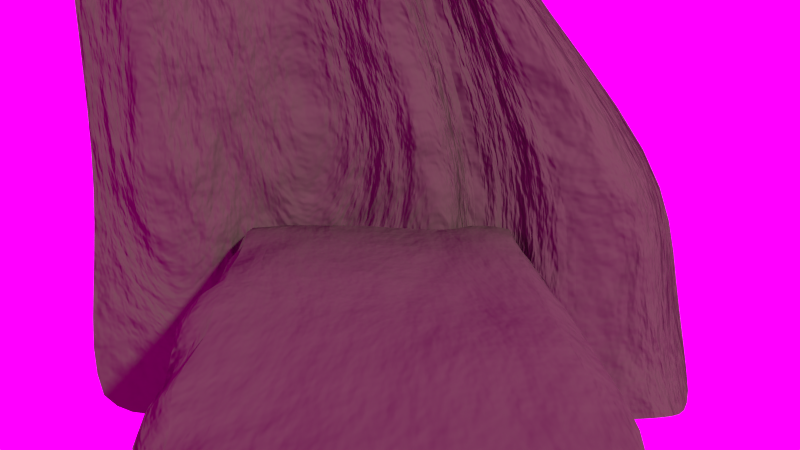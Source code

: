 # Source: aoe-Fels.blend  (saved by Blender 2.76.0; exported with 4.5.12 LTS)
import bpy
from mathutils import Matrix  # noqa: F401  (used for matrix-valued properties, if any)

bpy.ops.wm.read_factory_settings(use_empty=True)
scene = bpy.context.scene
scene.name = 'Scene'

# ---- collections
col_collection_1 = bpy.data.collections.new('Collection 1'); scene.collection.children.link(col_collection_1)

# ---- images (referenced by path relative to the original .blend; pixels are not part of the script)
import os
ASSET_DIR = os.environ.get("B2B_ASSET_DIR", "")  # directory of the original .blend (textures are referenced by path, not embedded)
HERE = os.path.dirname(os.path.abspath(__file__))  # packed textures are extracted next to this script under _unpacked/

def load_image(name, relpath, width, height, colorspace="sRGB"):
    """Load a texture the original file referenced (path relative to the .blend, or extracted next to this script)."""
    p = next((c for c in (os.path.join(HERE, relpath), os.path.join(ASSET_DIR, relpath)) if relpath and os.path.exists(c)), "")
    if p:
        img = bpy.data.images.load(p, check_existing=True)
        img.name = name
    else:  # same state as the original file: an image datablock whose file is absent (Cycles renders it pink)
        img = bpy.data.images.new(name, width, height)
        img.source = "FILE"
        img.filepath = "//" + (relpath or name)
    img.colorspace_settings.name = colorspace
    return img
img_jpg = load_image('JPG', 'morning03_high.jpg', 1024, 1024, 'sRGB')
img_exr = load_image('EXR', 'morning03_EXR.exr', 1024, 1024, 'Linear Rec.709')

# ---- materials (node trees are filled in below, after node groups)
mat_material = bpy.data.materials.new('Material')
mat_material.alpha_threshold = 0.0
mat_material.preview_render_type = 'FLAT'
mat_material.roughness = 0.5
mat_material.line_color = (0.0, 0.0, 0.0, 1.0)

# ---- node groups
ng_advanced_settings = bpy.data.node_groups.new('Advanced Settings', 'ShaderNodeTree')
_s = ng_advanced_settings.interface.new_socket(name='Color', in_out='OUTPUT', socket_type='NodeSocketColor')
_s.default_value = (0.0, 0.0, 0.0, 0.0)
_s = ng_advanced_settings.interface.new_socket(name='Top Hemi', in_out='INPUT', socket_type='NodeSocketColor')
_s = ng_advanced_settings.interface.new_socket(name='Bottom Hemi', in_out='INPUT', socket_type='NodeSocketColor')
_s = ng_advanced_settings.interface.new_socket(name='Hue', in_out='INPUT', socket_type='NodeSocketColor')
_s = ng_advanced_settings.interface.new_socket(name='BG Color', in_out='INPUT', socket_type='NodeSocketColor')
_s = ng_advanced_settings.interface.new_socket(name='Mirror Factor', in_out='INPUT', socket_type='NodeSocketFloat')
_s = ng_advanced_settings.interface.new_socket(name='Saturation', in_out='INPUT', socket_type='NodeSocketFloat')
_N = ng_advanced_settings.nodes; _L = ng_advanced_settings.links
n0 = _N.new('NodeGroupInput'); n0.name = 'Group Input'; n0.location = (-630, 195)
n1 = _N.new('ShaderNodeMix'); n1.name = 'Hue Multiply'; n1.location = (400, 200)
n1.data_type = 'RGBA'
n1.blend_type = 'MULTIPLY'
n1.inputs[0].default_value = 1.0
n2 = _N.new('ShaderNodeMath'); n2.name = 'Segment BG'; n2.location = (-400, 200)
n2.operation = 'LESS_THAN'
n2.inputs[1].default_value = 0.01
n3 = _N.new('ShaderNodeHueSaturation'); n3.name = 'Saturation'; n3.location = (600, 200)
n4 = _N.new('ShaderNodeMath'); n4.name = 'Segment BG-2'; n4.location = (200, 0)
n4.operation = 'LESS_THAN'
n4.inputs[1].default_value = 0.01
n5 = _N.new('ShaderNodeMix'); n5.name = 'BG to Mirror Mix'; n5.location = (0, 200)
n5.data_type = 'RGBA'
n6 = _N.new('NodeGroupOutput'); n6.name = 'Group Output'; n6.location = (800, 200)
n7 = _N.new('ShaderNodeMix'); n7.name = 'BG Color Add'; n7.location = (-200, 200)
n7.data_type = 'RGBA'
n7.blend_type = 'ADD'
n8 = _N.new('ShaderNodeMix'); n8.name = 'BG Color Add-2'; n8.location = (200, 200)
n8.data_type = 'RGBA'
n8.blend_type = 'ADD'
n9 = _N.new('ShaderNodeMix'); n9.name = 'Mirror Sky'; n9.location = (-400, 400)
n9.data_type = 'RGBA'
n9.blend_type = 'ADD'
_L.new(n0.outputs[0], n9.inputs[6])
_L.new(n0.outputs[1], n9.inputs[7])
_L.new(n0.outputs[0], n2.inputs[0])
_L.new(n2.outputs[0], n9.inputs[0])
_L.new(n2.outputs[0], n7.inputs[0])
_L.new(n0.outputs[0], n7.inputs[6])
_L.new(n0.outputs[3], n7.inputs[7])
_L.new(n0.outputs[4], n5.inputs[0])
_L.new(n7.outputs[2], n5.inputs[6])
_L.new(n9.outputs[2], n5.inputs[7])
_L.new(n5.outputs[2], n4.inputs[0])
_L.new(n4.outputs[0], n8.inputs[0])
_L.new(n5.outputs[2], n8.inputs[6])
_L.new(n0.outputs[3], n8.inputs[7])
_L.new(n8.outputs[2], n1.inputs[6])
_L.new(n0.outputs[2], n1.inputs[7])
_L.new(n0.outputs[5], n3.inputs[1])
_L.new(n1.outputs[2], n3.inputs[4])
_L.new(n3.outputs[0], n6.inputs[0])
n6.is_active_output = True
ng_rotate_z = bpy.data.node_groups.new('Rotate Z', 'ShaderNodeTree')
_s = ng_rotate_z.interface.new_socket(name='Vector', in_out='OUTPUT', socket_type='NodeSocketVector')
_s.min_value = 0.0
_s.max_value = 0.0
_s = ng_rotate_z.interface.new_socket(name='Vector', in_out='INPUT', socket_type='NodeSocketVector')
_s = ng_rotate_z.interface.new_socket(name='Angle', in_out='INPUT', socket_type='NodeSocketFloat')
_N = ng_rotate_z.nodes; _L = ng_rotate_z.links
n0 = _N.new('NodeGroupInput'); n0.name = 'Group Input'; n0.location = (-630, 195)
n1 = _N.new('ShaderNodeCombineXYZ'); n1.name = 'Combine XYZ'; n1.location = (350, 280)
n2 = _N.new('ShaderNodeMath'); n2.name = 'Multiply 1'; n2.location = (0, 130)
n2.hide = True
n2.operation = 'MULTIPLY'
n3 = _N.new('ShaderNodeMath'); n3.name = 'Multiply 2'; n3.location = (0, 50)
n3.hide = True
n3.operation = 'MULTIPLY'
n4 = _N.new('ShaderNodeMath'); n4.name = 'Multiply 4'; n4.location = (0, -110)
n4.hide = True
n4.operation = 'MULTIPLY'
n5 = _N.new('ShaderNodeMath'); n5.name = 'Sine'; n5.location = (-390, 60)
n5.hide = True
n5.operation = 'SINE'
n6 = _N.new('ShaderNodeMath'); n6.name = 'Multiply 3'; n6.location = (0, -30)
n6.hide = True
n6.operation = 'MULTIPLY'
n7 = _N.new('ShaderNodeMath'); n7.name = 'Add'; n7.location = (160, -70)
n7.hide = True
n8 = _N.new('ShaderNodeMath'); n8.name = 'Subtract'; n8.location = (160, 90)
n8.hide = True
n8.operation = 'SUBTRACT'
n9 = _N.new('NodeGroupOutput'); n9.name = 'Group Output'; n9.location = (580, 275)
n10 = _N.new('ShaderNodeSeparateXYZ'); n10.name = 'Separate XYZ'; n10.location = (-390, 260)
n11 = _N.new('ShaderNodeMath'); n11.name = 'Cosine'; n11.location = (-390, -70)
n11.hide = True
n11.operation = 'COSINE'
_L.new(n0.outputs[0], n10.inputs[0])
_L.new(n0.outputs[1], n5.inputs[0])
_L.new(n0.outputs[1], n11.inputs[0])
_L.new(n11.outputs[0], n2.inputs[0])
_L.new(n10.outputs[0], n2.inputs[1])
_L.new(n5.outputs[0], n3.inputs[0])
_L.new(n10.outputs[1], n3.inputs[1])
_L.new(n2.outputs[0], n8.inputs[0])
_L.new(n3.outputs[0], n8.inputs[1])
_L.new(n8.outputs[0], n1.inputs[0])
_L.new(n5.outputs[0], n6.inputs[0])
_L.new(n10.outputs[0], n6.inputs[1])
_L.new(n11.outputs[0], n4.inputs[0])
_L.new(n10.outputs[1], n4.inputs[1])
_L.new(n6.outputs[0], n7.inputs[0])
_L.new(n4.outputs[0], n7.inputs[1])
_L.new(n7.outputs[0], n1.inputs[1])
_L.new(n10.outputs[2], n1.inputs[2])
_L.new(n1.outputs[0], n9.inputs[0])
n9.is_active_output = True
ng_pro_lighting__skies_001 = bpy.data.node_groups.new('Pro Lighting: Skies.001', 'ShaderNodeTree')
_s = ng_pro_lighting__skies_001.interface.new_socket(name='Shader', in_out='OUTPUT', socket_type='NodeSocketShader')
_s = ng_pro_lighting__skies_001.interface.new_socket(name='Rotation', in_out='INPUT', socket_type='NodeSocketFloat')
_s.subtype = 'ANGLE'
_s = ng_pro_lighting__skies_001.interface.new_socket(name='Sun', in_out='INPUT', socket_type='NodeSocketFloat')
_s = ng_pro_lighting__skies_001.interface.new_socket(name='Sky', in_out='INPUT', socket_type='NodeSocketFloat')
_s = ng_pro_lighting__skies_001.interface.new_socket(name='Cam Hue', in_out='INPUT', socket_type='NodeSocketColor')
_s = ng_pro_lighting__skies_001.interface.new_socket(name='Cam Saturation', in_out='INPUT', socket_type='NodeSocketFloat')
_s = ng_pro_lighting__skies_001.interface.new_socket(name='Light Hue', in_out='INPUT', socket_type='NodeSocketColor')
_s = ng_pro_lighting__skies_001.interface.new_socket(name='Light Saturation', in_out='INPUT', socket_type='NodeSocketFloat')
_s = ng_pro_lighting__skies_001.interface.new_socket(name='Mirror Sky', in_out='INPUT', socket_type='NodeSocketFloat')
_s = ng_pro_lighting__skies_001.interface.new_socket(name='Background Color', in_out='INPUT', socket_type='NodeSocketColor')
_N = ng_pro_lighting__skies_001.nodes; _L = ng_pro_lighting__skies_001.links
n0 = _N.new('NodeGroupInput'); n0.name = 'Group Input'; n0.location = (-1500, -200)
n1 = _N.new('ShaderNodeTexEnvironment'); n1.name = 'Environment Texture 1-bottom'; n1.location = (-630, 100)
n1.width = 140
n1.image = img_jpg
n2 = _N.new('ShaderNodeMapping'); n2.name = 'Horizon Mapping'; n2.location = (-1020, 350)
n3 = _N.new('ShaderNodeBackground'); n3.name = 'Background 1'; n3.location = (280, 100)
n4 = _N.new('ShaderNodeTexEnvironment'); n4.name = 'Environment Texture 1-top'; n4.location = (-630, 350)
n4.width = 140
n4.image = img_jpg
n5 = _N.new('ShaderNodeGroup'); n5.name = 'Advanced Settings-cam'; n5.location = (-430, 250)
n5.node_tree = ng_advanced_settings
n6 = _N.new('ShaderNodeTexEnvironment'); n6.name = 'Environment Texture 2-bottom'; n6.location = (-630, -400)
n6.width = 140
n6.image = img_exr
n7 = _N.new('ShaderNodeMapping'); n7.name = 'Mirror Mapping'; n7.location = (-1020, 0)
n7.inputs[2].default_value = (0.0, 0.0, 3.142)
n7.inputs[3].default_value = (-1.0, -1.0, -1.0)
n8 = _N.new('ShaderNodeLightPath'); n8.name = 'Light Path'; n8.location = (280, 400)
n9 = _N.new('ShaderNodeBackground'); n9.name = 'Background 2'; n9.location = (280, -150)
n10 = _N.new('ShaderNodeMath'); n10.name = 'Add'; n10.location = (50, -290)
n11 = _N.new('ShaderNodeMath'); n11.name = 'Multiply'; n11.location = (-190, -290)
n11.operation = 'MULTIPLY'
n12 = _N.new('ShaderNodeGroup'); n12.name = 'Advanced Settings-light'; n12.location = (-430, -250)
n12.node_tree = ng_advanced_settings
n13 = _N.new('ShaderNodeMixShader'); n13.name = 'Mix'; n13.location = (520, 0)
n14 = _N.new('ShaderNodeTexEnvironment'); n14.name = 'Environment Texture 2-top'; n14.location = (-630, -150)
n14.width = 140
n14.image = img_exr
n15 = _N.new('ShaderNodeTexCoord'); n15.name = 'Texture Coordinate'; n15.location = (-1500, 100)
n16 = _N.new('ShaderNodeGroup'); n16.name = 'Rotate Z'; n16.location = (-1260, 0)
n16.node_tree = ng_rotate_z
n17 = _N.new('NodeGroupOutput'); n17.name = 'Group Output'; n17.location = (760, 0)
_L.new(n0.outputs[0], n16.inputs[1])
_L.new(n0.outputs[1], n11.inputs[1])
_L.new(n0.outputs[2], n10.inputs[1])
_L.new(n15.outputs[0], n16.inputs[0])
_L.new(n16.outputs[0], n2.inputs[0])
_L.new(n16.outputs[0], n7.inputs[0])
_L.new(n2.outputs[0], n4.inputs[0])
_L.new(n2.outputs[0], n14.inputs[0])
_L.new(n7.outputs[0], n1.inputs[0])
_L.new(n7.outputs[0], n6.inputs[0])
_L.new(n4.outputs[0], n5.inputs[0])
_L.new(n1.outputs[0], n5.inputs[1])
_L.new(n0.outputs[3], n5.inputs[2])
_L.new(n0.outputs[8], n5.inputs[3])
_L.new(n0.outputs[7], n5.inputs[4])
_L.new(n0.outputs[4], n5.inputs[5])
_L.new(n14.outputs[0], n12.inputs[0])
_L.new(n6.outputs[0], n12.inputs[1])
_L.new(n0.outputs[5], n12.inputs[2])
_L.new(n0.outputs[8], n12.inputs[3])
_L.new(n0.outputs[7], n12.inputs[4])
_L.new(n0.outputs[6], n12.inputs[5])
_L.new(n5.outputs[0], n3.inputs[0])
_L.new(n12.outputs[0], n9.inputs[0])
_L.new(n12.outputs[0], n11.inputs[0])
_L.new(n11.outputs[0], n10.inputs[0])
_L.new(n10.outputs[0], n3.inputs[1])
_L.new(n10.outputs[0], n9.inputs[1])
_L.new(n8.outputs[0], n13.inputs[0])
_L.new(n3.outputs[0], n13.inputs[2])
_L.new(n9.outputs[0], n13.inputs[1])
_L.new(n13.outputs[0], n17.inputs[0])
n17.is_active_output = True

# ---- material node trees
mat_material.use_nodes = True; mat_material.node_tree.nodes.clear()

# ---- world
world_world = bpy.data.worlds.new('World'); scene.world = world_world
world_world.use_nodes = True; world_world.node_tree.nodes.clear()
_N = world_world.node_tree.nodes; _L = world_world.node_tree.links
n0 = _N.new('ShaderNodeOutputWorld'); n0.name = 'World Output'; n0.location = (300, 300)
n1 = _N.new('ShaderNodeEmission'); n1.name = 'Emission'; n1.location = (10, 300)
n1.inputs[0].default_value = (0.7357, 0.6598, 0.4604, 1.0)
n1.inputs[1].default_value = 4.7
n2 = _N.new('ShaderNodeEmission'); n2.name = 'Emission.001'; n2.location = (110, 200)
n2.inputs[1].default_value = 0.8
n3 = _N.new('ShaderNodeGroup'); n3.name = 'Pro Lighting: Skies.001'; n3.location = (10, 100)
n3.node_tree = ng_pro_lighting__skies_001
n3.inputs[0].default_value = 1.009
n3.inputs[1].default_value = 3.0
n3.inputs[2].default_value = 1.0
n3.inputs[3].default_value = (1.0, 1.0, 1.0, 1.0)
n3.inputs[4].default_value = 1.0
n3.inputs[5].default_value = (1.0, 1.0, 1.0, 1.0)
n3.inputs[6].default_value = 1.0
n3.inputs[7].default_value = 0.2283
n3.inputs[8].default_value = (0.0, 0.0, 0.0, 1.0)
_L.new(n3.outputs[0], n0.inputs[0])
n0.is_active_output = True
world_world.color = (0.05088, 0.05088, 0.05088)
world_world.use_sun_shadow = False
world_world.sun_shadow_jitter_overblur = 0.0
world_world.cycles.sampling_method = 'MANUAL'
world_world.cycles.sample_map_resolution = 2048
world_world.cycles.homogeneous_volume = True

# ---- cameras
cam_camera = bpy.data.cameras.new('Camera')
cam_camera.clip_end = 100.0
cam_camera.lens = 35.0
cam_camera.sensor_width = 32.0
cam_camera.sensor_height = 18.0
cam_camera.display_size = 2.0
cam_camera.dof.focus_distance = 0.0

# ---- meshes
me_cube_001 = bpy.data.meshes.new('Cube.001')
me_cube_001.from_pydata([(-3.897, 0.6012, -1.659), (-2.727, 0.7191, 1.89), (-3.852, 2.774, -1.474), (-2.856, 2.705, 1.615), (3.043, -0.08222, -1.812), (1.575, 0.4141, 1.878), (2.504, 2.464, -1.283), (1.438, 2.572, 1.481), (-4.02, 0.5867, 0.1302), (-2.877, 2.043, 1.811), (-3.397, 2.953, 0.4583), (-3.83, 1.756, -1.51), (-0.576, 2.901, 1.895), (2.038, 2.543, 0.2179), (-1.243, 3.088, -1.157), (1.612, 1.994, 1.749), (2.572, -0.06329, 0.07041), (3.115, 1.622, -1.614), (-0.6674, 1.296, 2.19), (-0.7138, 0.6238, -1.771), (-0.6305, 2.289, 2.408), (-0.7712, 0.1268, 0.03826), (2.164, 1.722, 0.18), (-1.362, 3.09, 0.5731), (-3.8, 1.81, 0.3528), (-3.551, 0.5917, 1.315), (-2.833, 2.352, 1.692), (-3.705, 2.919, -0.47), (-3.831, 1.223, -1.623), (0.7432, 2.729, 1.733), (2.461, 2.465, -0.6747), (-2.555, 3.077, -1.275), (1.42, 0.902, 2.051), (3.119, -0.06736, -0.8547), (2.859, 2.107, -1.431), (-1.955, 1.004, 2.168), (1.263, 0.8925, -1.594), (-4.125, 0.5635, -0.6401), (-2.757, 1.103, 1.911), (-3.224, 2.887, 1.115), (-3.86, 2.278, -1.472), (-2.004, 2.728, 1.848), (1.672, 2.631, 0.9808), (1.065, 2.64, -1.403), (1.672, 2.343, 1.65), (2.049, 0.2516, 0.7203), (3.115, 1.126, -1.683), (0.5309, 0.9652, 1.961), (-2.328, 0.6063, -2.034), (-2.006, 2.158, 2.28), (0.6558, 2.201, 2.173), (-0.6525, 1.55, 2.322), (-0.5551, 2.48, 2.403), (-2.386, 1.824, -1.624), (-0.6744, 1.012, -1.684), (-0.7833, -0.1051, -1.134), (-0.641, 0.1986, 0.9614), (1.109, 0.734, 0.4059), (-2.332, 0.2629, 0.09623), (2.557, 1.636, -0.709), (1.691, 1.845, 1.124), (2.56, 2.164, 0.187), (2.737, 1.178, 0.1821), (-1.302, 3.214, -0.3199), (-1.171, 3.197, 1.342), (-2.391, 3.254, 0.6603), (0.85, 2.771, 0.2872), (-3.971, 1.828, -0.5341), (-3.746, 1.828, 1.048), (-3.823, 1.073, 0.2234), (-3.718, 2.381, 0.354), (-3.481, 2.296, 1.079), (-3.754, 1.422, 1.035), (-4.195, 1.177, -0.6912), (0.7841, 2.914, 1.129), (-2.182, 3.061, 1.327), (-2.663, 3.258, -0.2102), (2.085, 1.496, 1.0), (2.093, 2.313, 1.006), (2.9, 2.069, -0.7139), (-1.947, 0.6758, 1.242), (0.5957, 1.123, 1.211), (1.646, 0.6278, -0.6048), (-2.622, 2.647, -1.277), (-2.258, 1.109, -1.954), (1.198, 1.149, -1.853), (0.9311, 2.405, 2.151), (0.5336, 1.331, 2.177), (-1.945, 1.25, 2.274), (-2.073, 2.425, 2.182), (1.204, 2.183, -1.558), (-2.463, 0.3926, -1.206), (3.098, 1.097, -0.7252), (-3.897, 2.347, -0.5215), (-1.677, 3.129, 1.334), (0.7934, 2.303, 2.162), (2.14, 2.079, 1.065), (-0.02264, 0.3753, 1.004), (1.9, 1.92, 1.437), (0.9766, 1.117, 2.114), (-3.045, 1.166, -1.789), (-0.7773, 0.01084, -0.5478), (-1.647, 2.635, -1.315), (-1.318, 2.224, 2.344), (1.752, 1.199, 1.526), (0.361, 1.609, -1.705), (-3.139, 0.6554, 1.603), (-3.203, 2.926, -1.375), (-0.622, 1.288, -1.707), (-1.314, 2.453, 2.293), (0.1689, 0.1451, 0.1399), (0.2658, 2.403, -1.456), (2.114, 1.943, 0.1835), (-2.906, 0.2627, 0.06652), (-1.877, 3.172, 0.6167), (2.26, 0.5575, 0.1263), (-3.811, 1.441, 0.2881), (-3.113, 0.6038, -1.846), (1.053, 0.6897, 1.92), (-2.341, 0.8615, 2.029), (2.153, 0.01969, -1.814), (1.134, 2.098, 1.961), (-2.287, 3.158, 0.9934), (1.784, 2.552, -1.343), (2.326, 2.239, 0.5964), (1.642, 2.169, 1.7), (0.8524, 0.9283, 0.8087), (-3.108, 1.79, -1.567), (-0.06825, 1.131, 2.075), (-1.466, 1.06, -1.819), (-2.442, 2.101, 2.045), (2.203, 1.638, -1.647), (-1.478, 1.694, -1.677), (-0.7486, 0.3594, -1.424), (-0.7061, 0.1627, 0.4998), (1.84, -0.05008, 0.1271), (-1.552, -0.0673, -0.008294), (2.588, 1.629, -1.161), (1.927, 1.783, 0.6519), (2.698, 1.45, 0.1811), (-1.266, 3.144, 0.9578), (-2.808, 3.045, 0.5452), (-0.2559, 2.93, 0.4301), (-3.9, 1.792, -1.022), (-3.773, 1.819, 0.7002), (-3.652, 0.8297, 0.1768), (-3.759, 2.095, 0.3534), (-3.614, 2.062, 1.063), (-3.653, 1.007, 1.175), (-4.009, 1.125, -0.2339), (-2.344, 2.658, 1.718), (2.136, 1.671, 1.062), (1.882, 2.328, 1.328), (2.73, 2.117, -0.2634), (-1.951, 0.8399, 1.705), (1.812, 0.3329, 1.299), (0.5633, 1.429, 1.697), (-3.856, 2.526, -1.473), (-2.322, 1.467, -1.789), (1.231, 0.6352, -1.835), (0.2618, 1.08, -1.769), (1.497, 0.6581, 1.964), (0.5947, 1.766, 2.175), (-1.623, 0.295, -1.126), (-3.294, 0.316, -0.9697), (3.076, 1.366, -0.7171), (2.714, 0.5149, -0.7899), (-0.194, 2.994, -0.4526), (1.687, 2.62, -0.6301), (1.516, 1.448, 1.9), (-3.83, 1.489, -1.567), (-4.013, 1.2, -1.157), (-4.125, 0.5751, -0.255), (1.323, 0.3017, 0.8548), (3.079, 0.5219, -1.747), (2.987, 1.865, -1.523), (3.115, 1.374, -1.648), (-2.609, 3.167, -0.7426), (-3.845, 2.017, -1.491), (-3.599, 2.338, 0.7165), (-3.885, 1.819, -0.09066), (-1.332, 3.152, 0.1266), (2.411, 1.337, 0.5913), (2.36, 1.679, -0.2645), (-2.139, 0.3073, 0.6222), (-1.311, 1.15, 2.179), (0.2747, 0.3727, -1.794), (2.382, -0.1052, -0.8408), (-3.098, 3.029, -0.3542), (-2.617, 2.916, 1.207), (-4.16, 0.8701, -0.6657), (-3.733, 0.5892, 0.7227), (-4.011, 0.5824, -1.149), (-1.899, 3.083, -1.216), (2.311, 0.09414, 0.3954), (2.157, 1.137, -1.768), (-2.351, 1.177, 2.093), (-2.453, 2.389, 1.937), (-2.396, 0.3374, -1.667), (3.107, 1.112, -1.204), (-3.879, 2.313, -0.9969), (-3.715, 2.574, -0.5098), (-3.241, 2.463, -1.375), (0.4315, -0.02398, -0.9515), (2.977, 1.852, -0.7114), (-0.6542, 0.6472, 1.547), (3.081, -0.07479, -1.333), (-4.083, 1.502, -0.6127), (-3.864, 2.905, -0.9579), (-2.397, 0.3278, -0.5548), (2.067, 0.8738, 0.8603), (-2.749, 0.6338, 1.278), (1.301, 2.374, 1.901), (-1.294, 0.3371, 1.073), (-3.789, 1.247, 0.6293), (1.967, 0.7157, 0.4933), (0.3531, 0.1744, -1.373), (2.297, 1.898, -0.264), (2.982, 1.859, -1.117), (-3.686, 2.079, 0.7084), (-3.652, 0.9182, 0.676), (-3.151, 2.978, -0.8644), (2.417, 1.56, 0.6216), (-1.929, 3.204, 0.1758), (-1.423, 0.1349, 0.5322), (1.188, 0.4957, 1.387), (2.7, 0.5184, -1.269), (2.155, 0.5785, -1.791), (0.2682, 0.7265, -1.781), (-1.472, 1.377, -1.748), (1.218, 2.236, 1.931), (-3.957, 1.496, -1.09), (1.891, 2.124, 1.382), (0.07314, 0.2602, 0.572), (1.055, 1.607, 2.037), (1.826, 1.559, 1.481), (-2.827, 0.4483, 0.6725), (-1.587, -0.09286, -0.6269), (2.375, 2.011, 0.6242), (-3.906, 0.8499, -0.2444), (-1.777, 3.151, 0.9756), (-3.175, 2.126, -1.471), (-3.947, 1.472, -0.1623), (3.095, 1.37, -1.183), (-3.1, 0.2894, -0.4516), (-1.572, 0.3484, -1.545), (-1.302, 0.6435, 1.597), (-0.04545, 0.7529, 1.54), (1.782, 0.766, 1.412), (-3.203, 0.4599, -1.408), (-3.786, 2.55, -0.9916), (-2.545, 0.7476, 1.654)], [], [(10, 141, 65, 76, 188, 27), (251, 211, 80, 154), (250, 208, 2, 157), (249, 192, 0, 117), (17, 131, 195, 85, 90, 34, 175), (14, 43, 90, 111, 105, 132, 229, 158, 53, 127, 241, 202, 83, 102, 193), (247, 205, 56, 97), (123, 6, 34, 90, 43), (16, 33, 166, 115, 215, 194), (124, 238, 138, 22, 112, 61), (243, 176, 17, 137), (7, 29, 86, 212, 44), (242, 207, 73, 149), (86, 52, 20, 51, 87, 162, 50, 95), (9, 130, 197, 26), (120, 187, 82, 36), (107, 31, 83, 202, 40, 157, 2), (240, 140, 23, 114), (239, 145, 69, 149), (20, 52, 109, 103), (63, 14, 193, 31, 177, 76), (237, 209, 91, 163), (130, 49, 89, 197), (101, 55, 203, 110, 233, 134, 21), (73, 171, 192, 37, 190), (42, 7, 44, 152, 78), (4, 120, 227, 159, 85, 195, 46, 174), (206, 33, 187, 120, 4), (235, 104, 77, 151), (105, 111, 90, 85, 160), (234, 121, 50, 162), (6, 30, 79, 34), (100, 127, 53, 158, 84), (232, 98, 60, 96), (231, 143, 11, 170), (103, 109, 89, 49), (230, 212, 86, 95), (132, 105, 160, 228, 186, 19, 54, 108, 229), (228, 160, 85, 159), (10, 27, 201, 93, 70), (226, 206, 4, 174), (225, 118, 47, 156), (32, 161, 248, 104, 235, 169), (43, 14, 63, 167, 168, 123), (119, 35, 88, 196), (198, 48, 19, 133, 245), (222, 151, 77, 182), (221, 188, 76, 177), (183, 59, 204, 79, 153, 217), (142, 66, 13, 30, 6, 123, 168, 167), (220, 145, 8, 191), (12, 64, 94, 75, 41), (115, 166, 92, 62), (219, 147, 71, 179), (118, 99, 87, 47), (218, 137, 17, 175), (216, 133, 19, 186), (31, 193, 102, 83), (135, 173, 81, 126, 57), (82, 203, 216, 186, 36), (135, 57, 82, 187), (182, 215, 115, 62), (77, 210, 215, 182), (210, 45, 194, 215), (203, 55, 133, 216), (112, 217, 153, 61), (22, 183, 217, 112), (125, 15, 98, 232, 152, 44), (204, 59, 137, 218), (146, 219, 179, 70), (24, 144, 219, 146), (144, 68, 147, 219), (93, 200, 143, 67), (148, 220, 191, 25), (72, 214, 220, 148), (214, 69, 145, 220), (153, 79, 30, 13, 42, 78, 124, 61), (107, 221, 177, 31), (2, 208, 221, 107), (208, 27, 188, 221), (139, 222, 182, 62), (139, 165, 243, 137, 59, 183, 22, 138, 60, 151, 222), (12, 29, 74, 64), (156, 247, 97, 233, 126, 81), (104, 248, 155, 45, 210, 77), (136, 224, 184, 58), (21, 134, 224, 136), (134, 56, 213, 224), (39, 10, 70, 179, 71), (173, 225, 156, 81), (45, 155, 225, 173), (155, 5, 118, 225), (161, 32, 99, 118, 5), (224, 213, 246, 154, 80, 184), (29, 12, 52, 86), (199, 226, 174, 46), (92, 166, 226, 199), (166, 33, 206, 226), (16, 135, 187, 33), (120, 36, 159, 227), (186, 228, 159, 36), (100, 84, 48, 117, 0, 28), (129, 229, 108, 54), (84, 158, 229, 129), (171, 28, 0, 192), (121, 230, 95, 50), (15, 125, 230, 121), (125, 44, 212, 230), (113, 244, 164, 91, 209, 58), (171, 231, 170, 28), (73, 207, 231, 171), (207, 67, 143, 231), (152, 232, 96, 78), (9, 68, 72, 106, 1, 38), (26, 3, 39, 71), (126, 233, 110, 57), (8, 172, 244, 113, 236, 191), (97, 56, 134, 233), (99, 234, 162, 87), (32, 169, 234, 99), (169, 15, 121, 234), (141, 189, 75, 122, 65), (1, 119, 196, 38), (98, 235, 151, 60), (15, 169, 235, 98), (79, 204, 218, 175, 34), (184, 236, 113, 58), (80, 211, 236, 184), (211, 25, 191, 236), (150, 197, 89, 41, 75, 189, 39, 3), (110, 203, 82, 57), (26, 71, 147, 68, 9), (7, 42, 74, 29), (199, 46, 176, 243, 165, 92), (42, 13, 66, 74), (101, 237, 163, 55), (21, 136, 237, 101), (136, 58, 209, 237), (20, 103, 49, 88, 51), (78, 96, 238, 124), (96, 60, 138, 238), (25, 106, 72, 148), (190, 239, 149, 73), (37, 172, 239, 190), (172, 8, 145, 239), (150, 3, 26, 197), (122, 240, 114, 65), (75, 94, 240, 122), (94, 64, 140, 240), (131, 17, 176, 46, 195), (194, 45, 173, 135, 16), (10, 39, 189, 141), (11, 178, 241, 127), (178, 40, 202, 241), (116, 242, 149, 69), (24, 180, 242, 116), (200, 40, 178, 11, 143), (140, 64, 74, 66, 142, 23), (128, 18, 185, 246, 205, 247), (88, 35, 185, 18, 128, 47, 87, 51), (172, 37, 164, 244), (163, 245, 133, 55), (91, 198, 245, 163), (205, 246, 213, 56), (114, 223, 181, 63, 76, 65), (185, 35, 154, 246), (23, 142, 167, 63, 181, 223, 114), (47, 128, 247, 156), (161, 5, 155, 248), (93, 67, 207, 242, 180, 24, 146, 70), (198, 249, 117, 48), (91, 164, 249, 198), (164, 37, 192, 249), (200, 250, 157, 40), (93, 201, 250, 200), (201, 27, 208, 250), (119, 251, 154, 35), (1, 106, 251, 119), (106, 25, 211, 251), (49, 130, 9, 38, 196, 88), (68, 144, 24, 116, 69, 214, 72), (19, 48, 84, 129, 54), (139, 62, 92, 165), (170, 11, 127, 100, 28), (12, 41, 89, 109, 52)])
me_cube_001.polygons.foreach_set('use_smooth', [True] * 185)
me_cube_001.materials.append(mat_material)
me_cube_001.use_remesh_preserve_volume = False
me_cube_001.use_remesh_preserve_attributes = False
me_cube_001.use_mirror_vertex_groups = False
me_cube_001.update()
me_plane = bpy.data.meshes.new('Plane')
me_plane.from_pydata([(-1.0, -1.0, 0.0), (1.0, -1.0, 0.0), (-0.8278, 1.0, 0.0), (0.5732, 1.0, 0.0), (-0.8397, 0.0, 0.0), (0.8928, 0.0, 0.0), (0.583, 0.7534, 0.0), (-0.8698, 0.7534, 0.0), (-0.9115, -0.4477, 0.0), (0.8344, -0.4477, 0.0), (1.989, -1.027, 0.01697), (0.8609, 0.9734, 0.01697), (1.757, -0.02662, 0.01697), (0.9071, 0.7268, 0.01697), (1.823, -0.4743, 0.01697), (0.8696, -1.0, 0.0), (0.5729, -1.0, 0.0), (0.7707, -1.0, 0.0), (0.6718, -1.0, 0.0), (0.3012, 1.0, 0.0), (0.5732, 1.0, 0.0), (0.3919, 1.0, 0.0), (0.4826, 1.0, 0.0), (0.8182, -0.004315, 0.1184), (0.6043, -0.004772, 0.1309), (0.7627, -0.00593, 0.1627), (0.6844, -0.006097, 0.1673), (0.2546, 0.7494, 0.1113), (0.4668, 0.7487, 0.1305), (0.3267, 0.7476, 0.1591), (0.4043, 0.7474, 0.1661), (0.5829, -0.4562, 0.2319), (0.7848, -0.4537, 0.1641), (0.6692, -0.4567, 0.2464), (0.7431, -0.4558, 0.2216), (-0.599, 1.0, 0.0), (-0.4155, 1.0, 1.397e-08), (-0.5378, 1.0, 4.657e-09), (-0.4766, 1.0, 9.313e-09), (-0.403, -1.0, 0.0), (-0.5975, -1.0, 1.013e-08), (-0.4678, -1.0, 3.376e-09), (-0.5327, -1.0, 6.752e-09), (-0.4979, -0.006279, 0.1723), (-0.6622, -0.005412, 0.1485), (-0.5528, -0.006678, 0.1832), (-0.6129, -0.006361, 0.1745), (-0.6655, 0.7479, 0.1527), (-0.5036, 0.7476, 0.1611), (-0.6153, 0.7471, 0.1751), (-0.556, 0.7469, 0.1782), (-0.641, -0.4509, 0.08678), (-0.4532, -0.4512, 0.09625), (-0.5819, -0.4513, 0.09892), (-0.5132, -0.4514, 0.1024), (1.847, -0.9946, 0.261), (1.318, -0.9845, 0.2903), (1.613, -0.988, 0.305), (1.444, -0.9843, 0.3157), (0.7054, 0.9217, 0.2436), (0.8266, 0.9139, 0.2474), (0.7428, 0.9081, 0.2831), (0.7872, 0.9052, 0.2845), (1.739, -0.08609, 0.2474), (1.201, -0.08552, 0.2659), (1.505, -0.09572, 0.2875), (1.332, -0.09551, 0.2942), (0.763, 0.6728, 0.2506), (0.8978, 0.6673, 0.2474), (0.8072, 0.6604, 0.2866), (0.8566, 0.6584, 0.2854), (1.142, -0.5332, 0.2659), (1.681, -0.5338, 0.2474), (1.274, -0.5432, 0.2942), (1.446, -0.5434, 0.2875), (0.1928, -1.0, 0.0), (-0.1956, -1.0, 0.0), (-0.001406, -1.0, 0.0), (-0.1912, 1.0, 6.43e-09), (0.176, 1.0, -7.916e-09), (-0.00759, 1.0, -7.432e-10), (0.3846, 0.001149, -0.03154), (0.05089, 0.002323, -0.06373), (0.2246, 0.00317, -0.08698), (-0.161, 0.7549, -0.04148), (0.1387, 0.7538, -0.009031), (-0.002448, 0.7561, -0.07387), (-0.1913, -0.4492, 0.04064), (0.1791, -0.4503, 0.07126), (-0.003572, -0.4489, 0.03277)], [], [(43, 82, 84, 48), (75, 16, 31, 88), (4, 44, 47, 7), (52, 87, 82, 43), (81, 24, 27, 85), (88, 31, 24, 81), (23, 5, 6, 28), (28, 6, 3, 20), (32, 9, 5, 23), (48, 84, 78, 36), (8, 51, 44, 4), (85, 27, 19, 79), (0, 40, 51, 8), (72, 55, 10, 14), (68, 63, 12, 13), (63, 72, 14, 12), (5, 9, 71, 64), (3, 6, 67, 59), (60, 68, 13, 11), (6, 5, 64, 67), (32, 23, 25, 34), (34, 25, 26, 33), (33, 26, 24, 31), (28, 20, 22, 30), (30, 22, 21, 29), (29, 21, 19, 27), (23, 28, 30, 25), (25, 30, 29, 26), (26, 29, 27, 24), (15, 32, 34, 17), (17, 34, 33, 18), (18, 33, 31, 16), (15, 1, 9, 32), (52, 43, 45, 54), (54, 45, 46, 53), (53, 46, 44, 51), (48, 36, 38, 50), (50, 38, 37, 49), (49, 37, 35, 47), (43, 48, 50, 45), (45, 50, 49, 46), (46, 49, 47, 44), (39, 52, 54, 41), (41, 54, 53, 42), (42, 53, 51, 40), (7, 47, 35, 2), (68, 60, 62, 70), (70, 62, 61, 69), (69, 61, 59, 67), (72, 63, 65, 74), (74, 65, 66, 73), (73, 66, 64, 71), (63, 68, 70, 65), (65, 70, 69, 66), (66, 69, 67, 64), (55, 72, 74, 57), (57, 74, 73, 58), (58, 73, 71, 56), (9, 1, 56, 71), (85, 79, 80, 86), (86, 80, 78, 84), (88, 81, 83, 89), (89, 83, 82, 87), (81, 85, 86, 83), (83, 86, 84, 82), (75, 88, 89, 77), (77, 89, 87, 76), (39, 76, 87, 52)])
me_plane.polygons.foreach_set('use_smooth', [True] * 68)
_uv = me_plane.uv_layers.new(name='UVMap')
_uv.uv.foreach_set('vector', [0.173, 0.4625, 0.3597, 0.4656, 0.3042, 0.7897, 0.1783, 0.7775, 0.4129, 0.007903, 0.5473, 0.01246, 0.5418, 0.2631, 0.4063, 0.2605, 0.0393, 0.4631, 0.1166, 0.4637, 0.1254, 0.7818, 0.04324, 0.8008, 0.187, 0.2625, 0.2786, 0.261, 0.3597, 0.4656, 0.173, 0.4625, 0.4654, 0.4619, 0.5504, 0.4524, 0.4606, 0.7764, 0.4075, 0.7827, 0.4063, 0.2605, 0.5418, 0.2631, 0.5504, 0.4524, 0.4654, 0.4619, 0.627, 0.4481, 0.6721, 0.4539, 0.5863, 0.7891, 0.5315, 0.7744, 0.5315, 0.7744, 0.5863, 0.7891, 0.569, 0.8994, 0.5676, 0.8989, 0.6122, 0.2614, 0.6654, 0.26, 0.6721, 0.4539, 0.627, 0.4481, 0.1783, 0.7775, 0.3042, 0.7897, 0.2963, 0.9047, 0.2151, 0.9057, 0.02448, 0.2558, 0.1223, 0.262, 0.1166, 0.4637, 0.0393, 0.4631, 0.4075, 0.7827, 0.4606, 0.7764, 0.4721, 0.898, 0.4277, 0.8946, 9.662e-05, 9.662e-05, 0.1392, 0.006125, 0.1223, 0.262, 0.02448, 0.2558, 0.8567, 0.2203, 0.9018, 0.001283, 0.9999, 0.0001002, 0.9516, 0.2576, 0.7433, 0.7711, 0.8675, 0.4183, 0.9363, 0.4633, 0.8121, 0.8285, 0.8675, 0.4183, 0.8567, 0.2203, 0.9516, 0.2576, 0.9363, 0.4633, 0.6721, 0.4539, 0.6654, 0.26, 0.7946, 0.2206, 0.8086, 0.4198, 0.569, 0.8994, 0.5863, 0.7891, 0.6892, 0.7727, 0.6682, 0.8823, 0.7194, 0.8824, 0.7433, 0.7711, 0.8121, 0.8285, 0.7884, 0.9339, 0.5863, 0.7891, 0.6721, 0.4539, 0.8086, 0.4198, 0.6892, 0.7727, 0.6122, 0.2614, 0.627, 0.4481, 0.6047, 0.4469, 0.5908, 0.2632, 0.5908, 0.2632, 0.6047, 0.4469, 0.5791, 0.449, 0.5679, 0.2638, 0.5679, 0.2638, 0.5791, 0.449, 0.5504, 0.4524, 0.5418, 0.2631, 0.5315, 0.7744, 0.5676, 0.8989, 0.5367, 0.8994, 0.51, 0.7704, 0.51, 0.7704, 0.5367, 0.8994, 0.5046, 0.8998, 0.4868, 0.772, 0.4868, 0.772, 0.5046, 0.8998, 0.4721, 0.898, 0.4606, 0.7764, 0.627, 0.4481, 0.5315, 0.7744, 0.51, 0.7704, 0.6047, 0.4469, 0.6047, 0.4469, 0.51, 0.7704, 0.4868, 0.772, 0.5791, 0.449, 0.5791, 0.449, 0.4868, 0.772, 0.4606, 0.7764, 0.5504, 0.4524, 0.6463, 0.01952, 0.6122, 0.2614, 0.5908, 0.2632, 0.614, 0.01804, 0.614, 0.01804, 0.5908, 0.2632, 0.5679, 0.2638, 0.5804, 0.01494, 0.5804, 0.01494, 0.5679, 0.2638, 0.5418, 0.2631, 0.5473, 0.01246, 0.6463, 0.01952, 0.6896, 0.009779, 0.6654, 0.26, 0.6122, 0.2614, 0.187, 0.2625, 0.173, 0.4625, 0.1548, 0.4631, 0.1665, 0.2628, 0.1665, 0.2628, 0.1548, 0.4631, 0.1349, 0.4636, 0.1429, 0.2626, 0.1429, 0.2626, 0.1349, 0.4636, 0.1166, 0.4637, 0.1223, 0.262, 0.1783, 0.7775, 0.2151, 0.9057, 0.1941, 0.9078, 0.1611, 0.7763, 0.1611, 0.7763, 0.1941, 0.9078, 0.1728, 0.9097, 0.1426, 0.7778, 0.1426, 0.7778, 0.1728, 0.9097, 0.1515, 0.9109, 0.1254, 0.7818, 0.173, 0.4625, 0.1783, 0.7775, 0.1611, 0.7763, 0.1548, 0.4631, 0.1548, 0.4631, 0.1611, 0.7763, 0.1426, 0.7778, 0.1349, 0.4636, 0.1349, 0.4636, 0.1426, 0.7778, 0.1254, 0.7818, 0.1166, 0.4637, 0.2064, 0.006928, 0.187, 0.2625, 0.1665, 0.2628, 0.184, 0.006658, 0.184, 0.006658, 0.1665, 0.2628, 0.1429, 0.2626, 0.1616, 0.006386, 0.1616, 0.006386, 0.1429, 0.2626, 0.1223, 0.262, 0.1392, 0.006125, 0.04324, 0.8008, 0.1254, 0.7818, 0.1515, 0.9109, 0.07114, 0.9117, 0.7433, 0.7711, 0.7194, 0.8824, 0.7018, 0.8768, 0.7243, 0.7658, 0.7243, 0.7658, 0.7018, 0.8768, 0.6868, 0.8781, 0.708, 0.7682, 0.708, 0.7682, 0.6868, 0.8781, 0.6682, 0.8823, 0.6892, 0.7727, 0.8567, 0.2203, 0.8675, 0.4183, 0.8485, 0.4136, 0.8358, 0.215, 0.8358, 0.215, 0.8485, 0.4136, 0.8298, 0.4147, 0.8158, 0.2155, 0.8158, 0.2155, 0.8298, 0.4147, 0.8086, 0.4198, 0.7946, 0.2206, 0.8675, 0.4183, 0.7433, 0.7711, 0.7243, 0.7658, 0.8485, 0.4136, 0.8485, 0.4136, 0.7243, 0.7658, 0.708, 0.7682, 0.8298, 0.4147, 0.8298, 0.4147, 0.708, 0.7682, 0.6892, 0.7727, 0.8086, 0.4198, 0.9018, 0.001283, 0.8567, 0.2203, 0.8358, 0.215, 0.8806, 0.002929, 0.8806, 0.002929, 0.8358, 0.215, 0.8158, 0.2155, 0.8616, 0.006482, 0.8616, 0.006482, 0.8158, 0.2155, 0.7946, 0.2206, 0.8414, 0.008273, 0.6654, 0.26, 0.6896, 0.009779, 0.8414, 0.008273, 0.7946, 0.2206, 0.4075, 0.7827, 0.4277, 0.8946, 0.362, 0.9001, 0.3568, 0.784, 0.3568, 0.784, 0.362, 0.9001, 0.2963, 0.9047, 0.3042, 0.7897, 0.4063, 0.2605, 0.4654, 0.4619, 0.4143, 0.4661, 0.3428, 0.2617, 0.3428, 0.2617, 0.4143, 0.4661, 0.3597, 0.4656, 0.2786, 0.261, 0.4654, 0.4619, 0.4075, 0.7827, 0.3568, 0.784, 0.4143, 0.4661, 0.4143, 0.4661, 0.3568, 0.784, 0.3042, 0.7897, 0.3597, 0.4656, 0.4129, 0.007903, 0.4063, 0.2605, 0.3428, 0.2617, 0.3457, 0.007139, 0.3457, 0.007139, 0.3428, 0.2617, 0.2786, 0.261, 0.2782, 0.006905, 0.2064, 0.006928, 0.2782, 0.006905, 0.2786, 0.261, 0.187, 0.2625])
me_plane.materials.append(mat_material)
me_plane.use_remesh_preserve_volume = False
me_plane.use_remesh_preserve_attributes = False
me_plane.use_mirror_vertex_groups = False
me_plane.update()
me_cube = bpy.data.meshes.new('Cube')
me_cube.from_pydata([(0.8987, 0.8889, -0.8928), (0.4405, -0.2878, -0.3643), (-0.4412, -0.2877, -0.3634), (-0.9035, 0.8915, -0.9011), (0.972, 0.9801, 0.972), (0.7141, -0.7594, 0.8362), (-0.7284, -0.7614, 0.8371), (-0.9856, 0.9841, 1.023), (1.018, 0.9819, -0.0001991), (-0.001212, -0.32, -0.3881), (0.6394, -0.529, 0.2036), (-0.6396, -0.5288, 0.2044), (-1.035, 0.9877, 0.001538), (-0.8951, 0.001556, 1.056), (-0.9954, 0.04997, 0.00731), (-0.03019, -0.6939, 0.1683), (0.9263, 0.07221, 0.03685), (-0.5148, 0.9792, -0.9795), (1.038, 0.9871, 0.5005), (0.719, -0.6815, 0.485), (-0.851, 0.5196, -0.8677), (-0.7187, -0.6806, 0.474), (-1.03, 0.9829, 0.4992), (0.8478, -0.461, 0.8593), (-0.3992, -0.8966, 0.9815), (-0.9551, 0.4849, 1.11), (0.8409, 0.5107, -0.8395), (0.5293, 0.9779, -0.9764), (0.9769, 0.9781, -0.466), (0.5245, -0.3603, -0.1623), (-0.5168, -0.149, -0.418), (-0.5249, -0.36, -0.1601), (-0.9794, 0.9805, -0.5177), (0.892, 0.5159, 0.892), (-0.8442, -0.4599, 0.8578), (-1.05, 0.5054, -0.007752), (-0.8636, -0.3052, 0.06708), (-1.049, 0.00916, 0.4872), (-0.3519, -0.643, 0.1605), (0.3498, -0.6416, 0.1593), (-0.0007184, -0.5066, -0.09125), (0.7551, -0.3319, 0.07672), (1.051, 0.5075, 0.007457), (-0.001188, -0.09449, -0.6016), (0.3102, -0.1057, -0.5548), (0.503, 0.5578, -0.9558), (-0.5025, 0.5574, -0.9564), (1.062, 0.4999, 0.4848), (1.007, 0.5156, -0.4868), (0.704, -0.1943, -0.2635), (0.4103, -0.8463, 0.4853), (0.3042, -0.4746, -0.08549), (-0.3058, -0.4756, -0.08482), (-0.9443, -0.415, 0.4851), (-0.7114, -0.1946, -0.2633), (-0.9622, 0.5203, -0.4656), (-1.087, 0.4988, 0.5034), (-0.4093, -0.845, 0.4725), (0.8986, -0.4052, 0.4881), (-0.3109, -0.1055, -0.5528), (0.4752, -0.223, -0.4049), (-0.7377, 0.9446, -0.9671), (1.002, 0.9795, 0.7498), (-0.3832, -0.2949, -0.3535), (0.7065, -0.7341, 0.6445), (-0.9646, 0.7457, -0.9693), (-1.048, 0.9805, 0.7549), (0.7819, -0.6327, 0.8346), (-0.7484, 0.9866, 1.063), (-0.9699, 0.7425, 1.086), (0.7677, 0.3424, -0.7181), (0.1124, -0.3092, -0.3924), (0.6006, -0.4741, -0.05369), (-0.6015, -0.4747, -0.05144), (-1.024, 0.9852, -0.2534), (0.879, 0.2101, 0.9095), (-0.923, -0.2398, 1.012), (-1.085, 0.7508, 0.008568), (-0.95, -0.1511, 0.01331), (-0.753, 0.1403, -0.5116), (-1.071, 0.0278, 0.2393), (-0.5167, -0.6068, 0.1843), (0.1851, -0.6998, 0.1753), (-0.0007876, -0.4032, -0.2561), (0.7525, -0.4371, 0.1277), (0.9643, 0.2614, 0.002273), (0.7517, 0.1555, -0.5362), (0.8909, 0.05248, 0.245), (0.7294, 0.02436, 1.004), (-0.4696, 0.1971, -0.7407), (-0.0008599, 0.02337, -0.669), (1.02, 0.9823, 0.2497), (-0.114, -0.3091, -0.3918), (0.6958, -0.6247, 0.3227), (-0.7462, 0.3131, -0.7061), (-0.6963, -0.6249, 0.3225), (-1.033, 0.9865, 0.2531), (0.8739, -0.239, 0.8854), (-0.126, -0.9438, 1.002), (-0.9162, 0.2527, 1.151), (0.9623, 0.7435, -0.9609), (0.7336, 0.9379, -0.9362), (0.915, 0.9133, -0.7231), (0.3826, -0.2954, -0.3559), (0.4846, -0.3327, -0.2813), (-0.4817, -0.2233, -0.3991), (-0.4849, -0.3322, -0.2791), (-0.9001, 0.9169, -0.7231), (0.922, 0.7497, 0.9224), (0.5417, 0.9802, 1.012), (0.5867, -0.8314, 0.9222), (-0.782, -0.6328, 0.8349), (-1.009, 0.274, 0.002951), (-0.7517, -0.4447, 0.1353), (-0.9438, 0.08777, -0.2017), (-1.061, -0.0008836, 0.8532), (-0.1902, -0.7102, 0.2084), (0.5148, -0.605, 0.1831), (-0.0009126, -0.6197, -0.02864), (0.7991, -0.1458, 0.06211), (1.08, 0.7511, 0.001605), (0.888, 0.1203, -0.164), (-0.72, 0.003693, 1.034), (0.4777, 0.1604, -0.7109), (-0.0008905, 0.3425, -0.9021), (-0.001147, -0.2193, -0.5052), (0.1472, -0.09251, -0.5649), (0.4055, -0.1016, -0.526), (0.2838, -0.2023, -0.4869), (0.6461, 0.5014, -0.9051), (-0.6483, 0.5126, -0.9075), (-0.4994, 0.7722, -0.999), (-0.7816, 0.4957, 1.131), (0.6811, 0.4687, 0.9609), (0.7209, -0.4775, 0.9495), (1.012, 0.2508, 0.5008), (1.016, 0.5007, 0.2374), (0.8585, 0.3072, -0.4162), (1.024, 0.7498, -0.502), (0.9249, 0.5215, -0.6802), (1.023, 0.5104, -0.2475), (0.6159, -0.2817, -0.1896), (0.7097, -0.05164, -0.2928), (0.5884, -0.1525, -0.3718), (0.766, -0.2608, -0.1055), (0.1869, -0.8881, 0.489), (0.5801, -0.7822, 0.4773), (0.4101, -0.8017, 0.3453), (0.1479, -0.4914, -0.1113), (0.4219, -0.4145, -0.1263), (0.2585, -0.4034, -0.2511), (0.3208, -0.5977, -0.006903), (-0.4228, -0.4147, -0.1249), (-0.1494, -0.492, -0.1115), (-0.2595, -0.4034, -0.2506), (-0.3235, -0.6005, -0.004929), (-1.013, -0.2146, 0.4956), (-0.8124, -0.5733, 0.4625), (-0.9213, -0.4002, 0.2851), (-0.95, -0.4391, 0.6846), (-0.7591, -0.04753, -0.303), (-0.616, -0.2813, -0.1878), (-0.7689, -0.2753, -0.1034), (-1.007, 0.7513, -0.4928), (-0.9186, 0.5048, -0.6497), (-1.027, 0.5107, -0.2441), (-1.095, 0.7512, 0.4979), (-1.029, 0.251, 0.4963), (-1.075, 0.4803, 0.2513), (-1.054, 0.5009, 0.8116), (-0.5788, -0.78, 0.4656), (-0.1868, -0.8877, 0.4743), (-0.4106, -0.8015, 0.3456), (-0.4345, -0.892, 0.638), (0.8014, -0.5896, 0.4925), (0.9589, -0.1843, 0.519), (0.8887, -0.3951, 0.2794), (0.8914, -0.4395, 0.6765), (-0.5289, -0.6821, 0.9826), (-0.72, -0.4773, 0.9466), (-0.4096, -0.09133, -0.5297), (-0.1486, -0.09222, -0.564), (-0.2847, -0.202, -0.4844), (-0.1392, -0.2295, -0.4849), (-0.4385, 0.01521, -0.6044), (-0.7065, -0.2429, 0.9674), (0.9725, -0.2032, 0.7207), (0.866, -0.1891, 0.2745), (0.8259, -0.5149, 0.3222), (-0.1844, -0.8222, 0.3142), (-0.5715, -0.7163, 0.327), (-1.113, 0.2505, 0.8816), (-1.057, 0.2615, 0.249), (-1.036, 0.7509, 0.2655), (0.7424, 0.988, -0.7583), (-0.9913, 0.294, -0.22), (-0.8283, 0.3218, -0.5993), (-0.9627, 0.7358, -0.7339), (-0.6829, -0.3912, -0.0719), (-0.5414, -0.2595, -0.3275), (-0.7063, -0.01161, -0.4083), (-0.8214, -0.5781, 0.6611), (-0.8258, -0.515, 0.3222), (-1.011, -0.1934, 0.2403), (-0.1645, -0.625, -0.02316), (-0.1257, -0.4076, -0.2417), (-0.3787, -0.3882, -0.2379), (0.4608, -0.5764, 0.003329), (0.378, -0.3884, -0.2396), (0.1245, -0.4074, -0.2422), (0.5709, -0.716, 0.3266), (0.1836, -0.8222, 0.3141), (0.8171, -0.09038, -0.1235), (0.6873, -0.02043, -0.4125), (0.5415, -0.2603, -0.3301), (1.038, 0.7529, -0.249), (1.01, 0.7371, -0.7415), (0.8309, 0.3189, -0.6009), (0.9987, 0.7293, 0.7444), (1.042, 0.7346, 0.2456), (0.9172, 0.2644, 0.2577), (0.736, -0.2394, 0.9961), (0.6903, -0.6965, 0.9262), (0.7643, 0.7505, 0.9948), (0.7165, 0.2519, 0.9773), (-0.7439, 0.7504, 1.107), (-0.2076, 0.2833, -0.8466), (-0.7418, 0.7487, -0.9978), (0.7423, 0.7482, -0.9893), (0.3707, -0.2186, -0.4389), (0.4539, 0.02362, -0.6033), (0.1378, -0.2297, -0.486), (0.2062, 0.2833, -0.8471), (-0.603, 0.3354, -0.8045), (-0.7225, 0.2493, 1.05), (1.008, 0.2501, 0.7353), (0.9309, 0.2864, -0.1952), (0.6837, -0.3922, -0.07366), (0.2013, -0.9127, 0.6688), (0.1637, -0.6261, -0.01074), (-0.4643, -0.5801, 0.005867), (-1.037, -0.2443, 0.7702), (-1.101, 0.7503, -0.2525), (-0.7661, 0.9816, -0.7784), (-1.079, 0.7473, 0.7763), (0.8206, -0.5766, 0.6474), (-0.676, -0.7033, 0.9391), (-0.3713, -0.2183, -0.4354), (-0.6151, -0.8293, 0.9248), (0.1255, -0.9429, 1.001), (-0.0001181, -0.9657, 1.019), (0.4066, -0.85, 0.98), (0.5946, -0.8144, 0.6467), (-0.7155, -0.7258, 0.6424), (0.422, -0.8692, 0.6534), (-0.2258, -0.9353, 0.6759), (-0.5977, -0.8363, 0.6099), (0.6889, -0.7855, 0.7196), (-0.7153, -0.7765, 0.6935), (-0.6853, -0.8226, 0.8475), (-0.5516, -0.9005, 0.9052), (-0.3651, -0.9565, 0.9703), (-0.0001576, -0.987, 0.8231), (0.4153, -0.9296, 0.7925), (-0.406, -0.9322, 0.7376), (-0.206, -0.9809, 0.7929), (0.5816, -0.8663, 0.7386), (0.2165, -0.9605, 0.8255), (0.4521, -0.255, -0.39), (-0.8279, 0.9097, -0.9454), (0.9963, 0.9796, 0.8715), (-0.4077, -0.2928, -0.3582), (0.7277, -0.7285, 0.7504), (-0.9433, 0.8276, -0.9468), (-1.025, 0.9804, 0.8892), (0.736, -0.7157, 0.8384), (-0.8736, 0.9831, 1.037), (-0.9917, 0.8799, 1.096), (0.6914, 0.2387, -0.671), (1.001, 0.9805, -0.1663), (-1.043, 0.9866, -0.1257), (-0.9135, -0.1142, 1.035), (-1.082, 0.879, 0.006133), (-0.9766, -0.05325, 0.008062), (-0.9947, 0.03996, 0.1373), (0.7045, -0.4788, 0.1585), (0.9047, 0.02512, 0.1511), (0.8146, 0.006305, 0.9999), (-0.271, 0.9574, -0.9989), (1.02, 0.9816, 0.375), (-0.7864, 0.4203, -0.8139), (-1.026, 0.9847, 0.3759), (0.8617, -0.3523, 0.8688), (-0.9404, 0.3723, 1.106), (0.9315, 0.6324, -0.9207), (0.6184, 0.9607, -0.959), (0.944, 0.9451, -0.612), (-0.4919, -0.1686, -0.4253), (-0.9463, 0.9479, -0.6141), (0.8826, 0.6246, 0.9254), (-0.8117, -0.5496, 0.8498), (-1.047, 0.3872, -0.01351), (-0.8647, 0.09565, -0.2423), (-1.035, 0.005216, 0.6407), (0.771, -0.2472, 0.08456), (1.076, 0.6286, 0.005079), (-0.6272, 0.002318, 1.004), (-0.0008516, 0.4023, -0.9349), (-0.001141, -0.1539, -0.5582), (0.07309, -0.09362, -0.5847), (-0.7584, 0.5228, -0.8875), (-0.3493, 0.5394, -0.9612), (-0.5184, 0.8735, -1.017), (0.7804, -0.4894, 0.9099), (0.9927, 0.092, 0.5225), (1.096, 0.6501, 0.4668), (1.008, 0.5036, 0.1267), (1.014, 0.4999, 0.6012), (0.8003, 0.2045, -0.3713), (1.053, 0.6317, -0.4995), (0.9054, 0.539, -0.7772), (1.034, 0.5054, -0.3897), (0.7053, -0.1302, -0.2775), (0.737, -0.2306, -0.1859), (-0.2184, -0.4598, -0.1177), (-1.009, -0.1041, 0.4967), (-0.8776, -0.4916, 0.4818), (-0.943, -0.4249, 0.5841), (-0.7937, 0.03556, -0.3105), (-0.6565, -0.2457, -0.2168), (-0.735, -0.2434, -0.1834), (-1.011, 0.8749, -0.4975), (-0.8982, 0.52, -0.7708), (-1.0, 0.5152, -0.3585), (-1.07, 0.8761, 0.4984), (-1.078, 0.3745, 0.4952), (-1.077, 0.5034, 0.1211), (-1.09, 0.4991, 0.6388), (-0.4308, -0.8618, 0.5766), (0.9262, -0.3081, 0.477), (0.8212, -0.3659, 0.1772), (-0.2083, -0.09265, -0.5626), (-0.6206, 0.9662, -0.9898), (1.019, 0.9825, 0.6246), (-0.9054, 0.6359, -0.913), (-1.029, 0.9813, 0.6243), (0.8132, -0.5507, 0.8506), (-0.416, 0.9832, 1.047), (-0.9618, 0.6132, 1.06), (0.2707, 0.958, -0.9999), (0.5496, -0.4321, -0.1034), (-0.5506, -0.4325, -0.101), (-1.019, 0.9858, -0.3792), (0.8773, 0.3756, 0.9062), (-0.8754, -0.3558, 0.8965), (-1.054, 0.6284, 0.0002994), (-0.8981, -0.2365, 0.04863), (-1.087, 0.01747, 0.3564), (0.756, -0.3884, 0.1002), (0.9896, 0.3919, 0.01343), (0.6394, 0.0024, 1.012), (-0.001035, -0.03097, -0.6396), (1.034, 0.9831, 0.1246), (0.689, -0.5611, 0.2649), (-0.6891, -0.5609, 0.265), (-1.039, 0.9867, 0.1301), (0.8747, -0.07677, 0.9057), (-0.9039, 0.1208, 1.138), (0.9329, 0.8247, -0.9302), (0.8248, 0.9069, -0.9261), (0.9143, 0.8908, -0.813), (0.4071, -0.2931, -0.3599), (0.4516, -0.3167, -0.3272), (-0.4542, -0.2621, -0.3808), (-0.4538, -0.3084, -0.3337), (-0.9162, 0.8918, -0.8129), (0.9514, 0.8752, 0.9514), (0.8716, 0.9798, 0.9977), (-0.7448, -0.7178, 0.8393), (-0.9812, 0.1637, 0.01495), (-0.704, -0.4778, 0.1606), (-1.03, 0.06369, -0.1404), (-0.9734, -0.004474, 0.9064), (0.8626, -0.04467, 0.0501), (1.036, 0.8756, -0.01996), (0.9043, 0.05894, -0.05959), (-0.8167, 0.004638, 1.063), (0.2072, -0.09294, -0.5638), (0.3155, -0.03268, -0.596), (0.3489, 0.5396, -0.9616), (0.7681, 0.5407, -0.8948), (-0.845, 0.4946, 1.07), (1.04, 0.376, 0.4853), (1.088, 0.8708, 0.4994), (1.03, 0.5008, 0.3556), (0.9315, 0.4086, -0.4534), (0.9948, 0.8716, -0.4958), (0.9695, 0.5185, -0.5846), (1.027, 0.5107, -0.118), (0.6566, -0.2462, -0.2184), (0.733, 0.05437, -0.3477), (0.6658, -0.1801, -0.3029), (0.7527, -0.3098, -0.01365), (0.217, -0.4591, -0.1175), (-1.007, -0.3237, 0.4909), (-0.9326, -0.4063, 0.374), (-0.8938, -0.4448, 0.7706), (-0.7305, -0.1266, -0.2885), (-0.6683, -0.1794, -0.3006), (-0.7962, -0.3185, -0.008775), (-0.9934, 0.6348, -0.4654), (-0.8643, 0.2321, -0.3726), (-1.019, 0.5091, -0.1222), (0.8714, 0.9974, -0.5409), (-1.114, 0.6255, 0.523), (-1.025, 0.1302, 0.497), (-1.037, 0.5007, 0.3764), (-0.9961, 0.4974, 0.93), (0.9038, -0.3884, 0.3815), (0.883, -0.4319, 0.7826), (-0.781, -0.4696, 0.9095), (-0.07505, -0.09346, -0.5842), (-0.3165, -0.03285, -0.5948), (-0.2066, -0.2015, -0.5041), (-0.07146, -0.2023, -0.5162), (-0.1446, -0.1423, -0.5375), (-0.08931, 0.07313, -0.7011), (-0.1542, -0.03885, -0.6043), (-0.7216, -0.3596, 0.9489), (-0.713, -0.12, 1.003), (-0.6043, -0.3077, 0.9832), (-0.8034, -0.242, 0.9774), (0.9369, -0.3381, 0.7319), (0.928, -0.2579, 0.8104), (0.8791, -0.2958, 0.2757), (0.8713, -0.07751, 0.2506), (0.8274, -0.1683, 0.167), (0.9105, -0.2192, 0.3888), (0.7687, -0.5693, 0.3313), (0.8629, -0.4581, 0.3004), (0.7923, -0.4758, 0.2268), (0.8235, -0.5414, 0.4005), (-1.089, 0.3786, 0.8031), (-1.102, 0.1178, 0.9196), (-1.042, 0.2487, 0.6389), (-1.039, 0.2572, 1.073), (-1.077, 0.3795, 0.2535), (-1.061, 0.1437, 0.2453), (-0.9966, 0.2697, 0.1343), (-1.042, 0.2571, 0.3725), (-1.028, 0.8786, 0.2525), (-1.069, 0.7515, 0.1287), (-1.042, 0.7512, 0.3741), (0.8353, 0.9593, -0.7166), (0.7883, 0.997, -0.6241), (0.7223, 0.9751, -0.8495), (-1.008, 0.4008, -0.2298), (-0.985, 0.1879, -0.2202), (-0.9204, 0.2935, -0.2983), (-1.024, 0.2814, -0.1272), (-0.8718, 0.4212, -0.6466), (-0.8083, 0.2262, -0.5156), (-0.7962, 0.3383, -0.6678), (-0.9426, 0.8274, -0.722), (-0.9795, 0.7401, -0.8446), (-0.9803, 0.7613, -0.6084), (-0.7267, -0.3194, -0.1046), (-0.6634, -0.3206, -0.1363), (-0.7294, -0.4049, 0.02318), (-0.5742, -0.2028, -0.3434), (-0.5933, -0.2565, -0.2623), (-0.7255, -0.03422, -0.3555), (-0.8707, -0.5057, 0.6732), (-0.8717, -0.4642, 0.3157), (-0.7691, -0.5696, 0.331), (-0.7878, -0.484, 0.2327), (-0.8239, -0.5419, 0.3999), (-1.049, -0.08142, 0.2404), (-0.9838, -0.3011, 0.2362), (-0.9737, -0.1746, 0.1265), (-1.034, -0.2021, 0.3552), (-0.1298, -0.6726, 0.07846), (-0.2049, -0.4165, -0.2298), (-0.1471, -0.3657, -0.3033), (-0.4285, -0.3555, -0.2827), (0.5232, -0.5209, -0.05364), (0.428, -0.3559, -0.2849), (0.2037, -0.4162, -0.23), (0.1459, -0.3658, -0.304), (0.7932, -0.1722, -0.1292), (0.858, -0.001987, -0.1254), (0.7612, -0.08508, -0.2068), (0.8157, -0.1025, -0.03389), (0.6551, -0.08964, -0.3771), (0.7252, 0.05392, -0.441), (0.6888, -0.04813, -0.3538), (0.5906, -0.2101, -0.3329), (0.5935, -0.2572, -0.2646), (1.063, 0.6304, -0.2509), (1.003, 0.8558, -0.2478), (1.017, 0.7533, -0.3724), (1.069, 0.751, -0.1233), (0.9843, 0.6252, -0.7171), (0.9613, 0.8296, -0.7303), (0.987, 0.7388, -0.8548), (1.03, 0.744, -0.6259), (0.8007, 0.2262, -0.5367), (0.8844, 0.4206, -0.6229), (0.8434, 0.2956, -0.5003), (0.9949, 0.6093, 0.7451), (1.007, 0.897, 0.7472), (1.021, 0.7512, 0.6466), (0.964, 0.75, 0.8389), (1.026, 0.6267, 0.2428), (1.036, 0.8761, 0.2491), (1.072, 0.7496, 0.1256), (0.9539, 0.3807, 0.2507), (0.955, 0.278, 0.3786), (0.7112, -0.3616, 0.9656), (0.7405, -0.1377, 0.9984), (0.8064, -0.2399, 0.9681), (0.6548, -0.2413, 1.008), (0.715, -0.584, 0.9381), (0.7477, -0.6453, 0.8796), (0.758, 0.6261, 0.9745), (0.768, 0.875, 1.001), (0.8409, 0.7709, 0.9664), (0.7255, 0.1276, 0.9925), (0.8248, 0.2518, 0.9702), (0.6297, 0.2709, 0.9758), (-0.7815, 0.6212, 1.133), (-0.7418, 0.8821, 1.098), (-0.6396, 0.7082, 1.047), (-0.841, 0.7476, 1.081), (-0.204, 0.4198, -0.9345), (-0.391, 0.7534, -0.9898), (-0.8593, 0.7462, -1.002), (-0.603, 0.7338, -1.007), (-0.744, 0.8498, -1.005), (-0.7255, 0.6375, -0.9523), (0.5914, 0.2798, -0.7682), (0.5871, 0.7354, -0.9907), (0.8641, 0.7648, -0.9876), (0.7399, 0.8485, -0.9717), (0.7279, 0.6352, -0.957), (0.4113, 0.7529, -0.9913), (0.4311, -0.2138, -0.4236), (0.3733, -0.2546, -0.3974), (0.4992, 0.0302, -0.5932), (0.4542, -0.0327, -0.5606), (0.08774, 0.07296, -0.7013), (0.1529, -0.03917, -0.6049), (0.06961, -0.2024, -0.5169), (0.2053, -0.2018, -0.5059), (0.1432, -0.1425, -0.5386), (0.2026, 0.42, -0.9346), (-0.671, 0.345, -0.7763), (-0.7036, 0.1267, 1.038), (-0.7422, 0.3722, 1.084), (-0.6269, 0.2501, 1.004), (-0.8161, 0.2508, 1.076), (0.9978, 0.08618, 0.7281), (1.002, 0.3954, 0.7298), (1.02, 0.2496, 0.6419), (0.9894, 0.4033, -0.2271), (0.8986, 0.3019, -0.3092), (0.9531, 0.3081, -0.09091), (0.7292, -0.3253, -0.0902), (0.6636, -0.3213, -0.1378), (0.7217, -0.4132, 0.02309), (-0.5259, -0.5236, -0.05114), (-1.025, -0.1196, 0.7842), (-1.02, -0.35, 0.7152), (-1.007, -0.221, 0.5998), (-0.9892, -0.2451, 0.8901), (-0.8889, 0.004203, -0.1494), (-0.9048, -0.119, -0.05129), (-1.085, 0.88, -0.26), (-1.055, 0.6292, -0.2262), (-1.075, 0.7537, -0.3788), (-1.104, 0.7496, -0.118), (-1.073, 0.8745, 0.7393), (-1.06, 0.6241, 0.7857), (-1.088, 0.7507, 0.6256), (-1.024, 0.7452, 0.9006), (-0.7162, -0.5848, 0.9398), (-0.7489, -0.6458, 0.8814), (-0.4316, -0.2135, -0.4208), (-0.3739, -0.2542, -0.3942), (-0.6788, -0.7643, 0.6123), (-0.7147, -0.752, 0.6594), (-0.7061, -0.812, 0.7806), (-0.3283, -0.9526, 0.7518), (-0.6209, -0.8729, 0.7997), (-0.2251, -0.9544, 0.7258), (-0.6132, -0.8562, 0.6629), (-0.7285, -0.7292, 0.7502), (-0.7078, -0.7115, 0.5574), (-0.3315, -0.9121, 0.6426), (-0.09479, -0.9386, 0.7077), (-0.2374, -0.9115, 0.5891), (-0.5274, -0.8673, 0.6298), (-0.5807, -0.8053, 0.5621), (-0.4332, -0.9125, 0.6935), (-0.5259, -0.8839, 0.6597), (-0.3298, -0.9385, 0.7229), (-0.6586, -0.7559, 0.5708), (-0.7634, -0.6772, 0.7473), (-0.3228, -0.8938, 0.5991), (-0.6795, -0.7948, 0.6443), (-0.3009, -0.266, -0.4021), (-0.4589, -0.157, -0.449), (-0.7646, -0.5675, 0.8955), (-0.9912, 0.6222, 0.8777), (-1.102, 0.6247, 0.6314), (-1.061, 0.8756, 0.6226), (-0.6225, 0.9931, -0.8863), (-0.8797, 0.9919, -0.6253), (-1.039, 0.6293, -0.1193), (-1.041, 0.6337, -0.3945), (-1.059, 0.8846, -0.3804), (-0.9508, -0.3525, 0.823), (-1.008, -0.334, 0.604), (-1.007, -0.1108, 0.6295), (-0.5029, -0.4604, -0.0836), (0.7407, -0.3573, 0.003073), (0.6986, -0.2817, -0.1605), (0.9799, 0.3985, -0.1042), (0.9852, 0.4024, -0.3575), (0.8522, 0.2057, -0.2769), (1.016, 0.3751, 0.6267), (1.005, 0.1477, 0.6314), (-0.8317, 0.3728, 1.066), (-0.6355, 0.416, 1.022), (-0.6267, 0.1262, 1.007), (-0.7253, 0.424, -0.8226), (0.2, -0.1529, -0.5318), (0.07103, -0.153, -0.5469), (0.2276, -0.03989, -0.5994), (0.417, -0.2545, -0.3925), (0.4675, -0.1681, -0.4397), (0.8119, 0.6149, -0.9365), (0.8447, 0.8357, -0.9569), (0.6208, 0.8768, -0.9861), (-0.6229, 0.862, -1.041), (-0.8477, 0.8387, -0.9726), (-0.8585, 0.881, 1.086), (-0.6417, 0.8779, 1.066), (0.817, 0.1287, 0.9929), (0.8564, 0.8751, 0.9818), (0.7642, -0.5674, 0.8948), (0.6549, -0.1201, 1.013), (0.8219, -0.1161, 0.9808), (0.7917, -0.3388, 0.9298), (0.9821, 0.379, 0.3694), (0.9514, 0.3887, 0.1474), (1.054, 0.8992, 0.3744), (1.057, 0.876, 0.1453), (1.035, 0.6249, 0.1287), (0.9818, 0.8751, 0.8565), (1.044, 0.8807, 0.6249), (1.006, 0.625, 0.6468), (0.9071, 0.4319, -0.5499), (0.9765, 0.85, -0.6137), (0.9454, 0.823, -0.8339), (0.9681, 0.6286, -0.8249), (1.019, 0.8773, -0.124), (0.9926, 0.8556, -0.3708), (1.061, 0.6263, -0.3814), (0.6247, -0.2223, -0.2852), (0.8602, -0.02184, -0.04678), (0.7522, -0.1533, -0.1984), (0.2099, -0.4407, -0.1778), (0.22, -0.3532, -0.3144), (0.4159, -0.3223, -0.3248), (0.5013, -0.4592, -0.0856), (-0.4164, -0.3218, -0.3227), (-0.2211, -0.353, -0.3135), (-1.013, -0.3107, 0.3559), (-0.9395, -0.2698, 0.1245), (-0.9872, -0.06847, 0.1336), (-0.7714, -0.6031, 0.4021), (-0.7385, -0.5225, 0.2488), (-0.8697, -0.5032, 0.5875), (-0.6983, -0.1, -0.336), (-0.6729, -0.4604, 0.04583), (-0.6988, -0.2816, -0.1597), (-0.9384, 0.6454, -0.8113), (-0.9511, 0.8251, -0.8344), (-0.8495, 0.4199, -0.7027), (-1.03, 0.1712, -0.1365), (-0.9033, 0.205, -0.2857), (-0.9672, 0.4218, -0.3349), (0.853, 0.9775, -0.6182), (-1.024, 0.6465, 0.3529), (-1.081, 0.6279, 0.09981), (-1.052, 0.879, 0.1329), (-1.071, 0.1357, 0.3642), (-0.9829, 0.1561, 0.14), (-1.043, 0.383, 0.1253), (-1.029, 0.1213, 1.058), (-1.021, 0.125, 0.6516), (-1.088, 0.3756, 0.6246), (0.8643, -0.4715, 0.3939), (0.8106, -0.4245, 0.2008), (0.7387, -0.5228, 0.2479), (0.8671, -0.06303, 0.1586), (0.822, -0.2704, 0.1711), (-0.8145, -0.1167, 1.033), (-0.6234, -0.1221, 0.9912), (-0.07857, -0.02964, -0.628), (-0.07295, -0.1529, -0.5463), (-0.2012, -0.1526, -0.5303), (-0.2286, -0.03963, -0.5983), (-0.7875, -0.3569, 0.9191), (0.9055, -0.3449, 0.7962), (0.907, -0.3039, 0.3851), (0.771, -0.6027, 0.4027), (-1.024, 0.3807, 0.9592), (-1.05, 0.3778, 0.3763), (-1.033, 0.8783, 0.3747), (0.6368, 0.9892, -0.8763), (-1.022, 0.3954, -0.1227), (-0.9729, 0.8494, -0.6106), (-0.6237, -0.2208, -0.2819), (-0.7596, 0.04633, -0.3887), (-0.8709, -0.4762, 0.3896), (-1.043, -0.09465, 0.3641), (-0.2112, -0.4412, -0.1779), (0.6765, -0.1083, -0.3337), (1.071, 0.6298, -0.1224), (1.037, 0.6309, -0.6143), (0.8079, 0.2361, -0.4699), (0.9522, 0.6251, 0.8275), (1.051, 0.6267, 0.3395), (0.5903, -0.4371, 0.9894), (0.6293, 0.1264, 0.996), (-0.8489, 0.621, 1.054), (-0.8117, 0.6356, -0.9424), (0.3001, -0.2664, -0.4045), (0.07682, -0.02984, -0.6282), (-0.8271, 0.1237, 1.087), (0.6733, -0.4611, 0.04343), (-0.9663, -0.1207, 0.8684), (-0.9646, -0.0318, -0.1006), (-1.112, 0.8769, -0.1263), (-1.032, 0.8732, 0.943), (0.763, -0.677, 0.747), (-0.4176, -0.2542, -0.3903), (0.5584, 0.4687, 0.9609), (0.6684, -0.8068, 0.7737), (-0.0001388, -0.9974, 0.9011), (0.3929, -0.9466, 0.8625), (-0.2004, -0.9905, 0.8733), (0.5516, -0.8912, 0.8057), (0.2056, -0.9746, 0.8937), (-0.3671, -0.9424, 0.7447), (-0.6171, -0.8646, 0.7313), (-0.28, -0.976, 0.9645), (-0.4584, -0.9285, 0.9378), (-0.2672, -0.9667, 0.7724), (-0.2032, -0.9857, 0.8331), (-0.5863, -0.8867, 0.8525), (-0.4196, -0.9224, 0.7156), (-0.5696, -0.87, 0.6613), (-0.4796, -0.8982, 0.6766), (-0.1977, -0.993, 0.916), (-0.3865, -0.9373, 0.7412), (-0.619, -0.8687, 0.7655), (-0.3225, -0.9662, 0.9674), (-0.505, -0.9145, 0.9215), (-0.2977, -0.9597, 0.7621), (-0.2046, -0.9833, 0.813), (-0.6036, -0.8798, 0.8261), (-0.4264, -0.9174, 0.7045), (-0.5914, -0.8631, 0.6621), (-0.5027, -0.891, 0.6682), (-0.1991, -0.9918, 0.8946), (-0.3477, -0.9475, 0.7483), (-0.6152, -0.8604, 0.6971), (-0.2374, -0.9858, 0.9616), (-0.4117, -0.9425, 0.9541), (-0.2366, -0.9738, 0.7826), (-0.2018, -0.9881, 0.8532), (-0.569, -0.8936, 0.8788), (-0.4128, -0.9273, 0.7266), (-0.5478, -0.877, 0.6605), (-0.4564, -0.9054, 0.6851), (-0.1963, -0.9943, 0.9374), (-0.3963, -0.9348, 0.7394), (-0.62, -0.8708, 0.7826), (-0.3438, -0.9613, 0.9689), (-0.5283, -0.9075, 0.9133), (-0.313, -0.9561, 0.7569), (-0.2053, -0.9821, 0.8029), (-0.6123, -0.8763, 0.8129), (-0.4298, -0.915, 0.699), (-0.6023, -0.8597, 0.6625), (-0.5143, -0.8875, 0.6639), (-0.1997, -0.9911, 0.884), (-0.3574, -0.9449, 0.7465), (-0.6161, -0.8625, 0.7142), (-0.2587, -0.9809, 0.9631), (-0.4351, -0.9355, 0.9459), (-0.2519, -0.9703, 0.7775), (-0.2025, -0.9869, 0.8431), (-0.5776, -0.8902, 0.8656), (-0.4162, -0.9248, 0.7211), (-0.5587, -0.8735, 0.6609), (-0.468, -0.9018, 0.6808), (-0.197, -0.9937, 0.9267), (-0.3768, -0.9399, 0.743), (-0.6181, -0.8666, 0.7484), (-0.3013, -0.9711, 0.966), (-0.4817, -0.9215, 0.9296), (-0.2824, -0.9632, 0.7672), (-0.2039, -0.9845, 0.823), (-0.595, -0.8832, 0.8393), (-0.423, -0.9199, 0.7101), (-0.5805, -0.8666, 0.6617), (-0.4912, -0.8946, 0.6724), (-0.1984, -0.9924, 0.9053), (-0.338, -0.95, 0.75), (-0.6142, -0.8583, 0.68), (-0.2162, -0.9907, 0.9602), (-0.3884, -0.9495, 0.9622), (-0.2213, -0.9773, 0.7878), (-0.2011, -0.9893, 0.8632), (-0.5603, -0.8971, 0.892), (-0.4094, -0.9297, 0.7321), (-0.5368, -0.8804, 0.6601), (-0.4448, -0.9089, 0.6893), (-0.1956, -0.9949, 0.9481), (0.7027, -0.7704, 0.8356), (0.6615, -0.8124, 0.7937), (0.6828, -0.7899, 0.8316), (0.668, -0.8047, 0.8222), (0.6605, -0.8126, 0.8089), (0.1997, -0.9773, 0.936), (0.1452, -0.9533, 0.9924), (0.194, -0.9762, 0.9514), (0.1816, -0.9712, 0.9675), (0.1645, -0.9632, 0.9819), (-0.0001185, -0.9726, 1.013), (0.001892, -0.9973, 0.9538), (3.411e-05, -0.9825, 1.001), (0.0004698, -0.9906, 0.9858), (0.001122, -0.9958, 0.9692), (-0.1956, -0.9949, 0.9481), (-0.2162, -0.9907, 0.9602), (-0.1969, -0.9948, 0.9523), (-0.2013, -0.9939, 0.956), (-0.2081, -0.9925, 0.9588), (0.5367, -0.899, 0.844), (0.5483, -0.876, 0.899), (0.533, -0.8996, 0.8601), (0.5338, -0.8955, 0.8763), (0.5392, -0.8872, 0.8899), (0.3823, -0.9202, 0.9549), (0.3808, -0.9508, 0.9058), (0.3786, -0.933, 0.9474), (0.377, -0.9433, 0.9355), (0.3778, -0.9496, 0.9208)], [], [(748, 271, 2, 373), (747, 275, 5, 272), (746, 277, 7, 274), (745, 282, 12, 280), (744, 283, 14, 381), (743, 281, 13, 382), (555, 232, 124, 307), (526, 223, 524, 299, 108), (155, 38, 81, 240), (741, 367, 13, 386), (292, 653, 518, 134, 313, 23), (740, 309, 43, 361), (544, 129, 45, 541, 228), (738, 310, 20, 344), (737, 348, 25, 391), (734, 315, 47, 394), (731, 319, 48, 397), (730, 305, 42, 398), (251, 858, 854, 110), (729, 322, 49, 401), (121, 490, 212, 491, 142, 400, 318, 629), (727, 325, 37, 357), (726, 326, 53, 405), (123, 230, 388, 638, 551, 740, 550, 232), (198, 468, 409, 162, 466), (493, 729, 401, 669, 496, 143), (31, 351, 73, 198, 467, 161), (723, 331, 32, 298), (722, 301, 35, 412), (721, 295, 27), (720, 334, 22, 291), (719, 335, 56, 416), (718, 293, 25, 417), (494, 400, 142, 495, 213), (21, 157, 476, 681), (716, 339, 58, 418), (715, 292, 23, 419), (714, 354, 34, 420), (72, 742, 285, 10, 117, 207, 485), (207, 117, 39, 151), (592, 605, 793), (535, 311, 46, 537, 131), (40, 118, 204, 153), (710, 421, 181, 427), (843, 839, 249, 250), (709, 429, 185, 430), (708, 281, 76, 431), (71, 488, 209, 83, 9), (175, 186, 432, 177, 58, 339), (707, 434, 176, 340), (706, 435, 187, 436), (705, 438, 93, 363), (704, 439, 188, 440), (81, 190, 95, 364, 11), (702, 442, 169, 337), (701, 443, 191, 444), (700, 367, 99, 445), (699, 446, 168, 336), (698, 447, 192, 448), (697, 415, 167, 449), (696, 450, 96, 365), (170, 602, 606, 597, 21), (693, 453, 194, 454), (341, 712, 423, 182, 59, 422, 713), (692, 456, 165, 333), (691, 457, 195, 458), (690, 379, 112, 459), (689, 460, 164, 332), (688, 463, 107, 375), (687, 197, 464), (229, 547, 739, 128), (686, 466, 162, 330), (685, 380, 113, 468), (141, 568, 237, 72, 350, 29), (684, 407, 160, 471), (683, 472, 159, 327), (682, 474, 202, 475), (200, 471, 725, 79), (680, 477, 80, 284), (679, 478, 203, 479), (678, 404, 156, 480), (676, 484, 106, 374), (598, 255, 594, 605, 603, 173), (6, 596, 253, 590, 258, 591, 259), (174, 245, 747, 272, 64, 19), (594, 265, 826), (672, 403, 148), (755, 838, 844, 751), (59, 182, 247, 587, 611, 180), (104, 29, 149, 208, 486), (671, 489, 144, 323), (670, 383, 119, 492), (483, 205, 482, 154, 677), (154, 728, 324, 52, 152, 206), (100, 294, 641, 544, 228, 542), (669, 399, 141, 497), (668, 498, 140, 321), (667, 499, 215, 500), (666, 384, 120, 501), (665, 502, 139, 320), (664, 503, 216, 504), (663, 396, 138, 505), (244, 584, 746, 274, 66, 581), (8, 362, 657, 515, 120, 384), (659, 376, 108, 512), (658, 513, 136, 316), (657, 514, 219, 515), (393, 315, 734, 219, 514, 656), (655, 516, 220), (654, 392, 135, 517), (234, 560, 741, 386, 122, 557), (652, 519, 221, 520), (650, 522, 222, 523), (750, 834, 853, 754), (496, 214, 60, 640, 143), (649, 525, 223, 526), (648, 527, 88, 287), (132, 558, 633, 532, 225, 530), (647, 531, 225, 532), (646, 277, 69, 533), (307, 124, 226, 534), (645, 536, 65, 273), (644, 537, 227, 538), (182, 610, 588, 247), (642, 542, 228, 543), (641, 390, 129, 544), (229, 128, 44, 127, 640, 546), (639, 371, 103, 547), (186, 175, 314, 631, 561), (638, 387, 126, 551), (637, 552, 125, 308), (635, 556, 94, 290), (634, 557, 122, 306), (633, 558, 234, 559), (632, 293, 99, 560), (630, 562, 235, 563), (256, 595, 609, 589, 606, 602), (628, 564, 236, 565), (627, 359, 85, 566), (626, 567, 237, 568), (625, 358, 84, 569), (146, 252, 254, 50), (129, 540, 123, 232, 555, 389, 45), (624, 570, 73, 351), (623, 571, 115, 303), (621, 354, 76, 574), (302, 575, 114), (28, 279, 666, 499, 667, 396), (576, 356, 78), (620, 577, 74, 352), (618, 355, 77, 580), (150, 487, 209, 488, 673), (565, 236, 121, 629), (615, 581, 66, 345), (614, 582, 244, 583), (613, 348, 69, 584), (171, 600, 608, 338, 57), (782, 804, 594), (612, 300, 111, 586), (611, 587, 105, 297), (57, 172, 189, 171), (422, 59, 180, 184), (220, 87, 286, 16, 85, 359, 655), (183, 423, 712, 425, 711, 424), (422, 184, 89, 226, 426, 710, 427, 713), (237, 569, 742, 72), (608, 598, 173, 338), (541, 545, 349, 27, 643), (549, 127, 44, 388, 230), (606, 589, 253, 597), (601, 604, 830), (252, 64, 257, 266), (173, 603, 831), (173, 765, 820), (287, 652, 366, 75, 528, 648), (255, 599, 594), (45, 389, 545, 541), (753, 751, 799), (153, 204, 155, 52, 324), (759, 803, 24), (214, 497, 141, 29, 104), (416, 56, 414, 166, 452, 694), (784, 259, 806), (338, 173, 601, 256, 602), (596, 6, 378, 607), (147, 50, 145, 211), (600, 255, 598, 608), (183, 92, 483, 677, 610, 182, 423), (128, 739, 673, 488, 71, 231, 553), (586, 111, 378, 248, 246), (590, 609, 258), (253, 589, 609, 590), (52, 155, 240, 570, 624, 152), (810, 766, 751), (333, 165, 578, 242, 579, 619), (251, 249, 839, 858), (511, 661, 317, 47, 315, 393, 660), (441, 174, 19, 717), (30, 611, 297), (302, 691, 411, 461, 79, 725, 328), (585, 612, 586, 246), (179, 420, 612, 585), (420, 34, 300, 612), (582, 613, 584, 244), (169, 417, 613, 582), (417, 25, 348, 613), (414, 614, 583, 166), (56, 337, 614, 414), (337, 169, 582, 614), (334, 615, 345, 22), (166, 583, 615, 334), (583, 244, 581, 615), (537, 46, 130, 539, 227), (17, 342, 616), (32, 617, 298), (578, 618, 580, 242), (165, 412, 618, 578), (412, 35, 355, 618), (410, 619, 579, 163), (55, 333, 619, 410), (331, 620, 352, 32), (163, 579, 620, 331), (579, 242, 577, 620), (6, 259, 260, 248, 378), (58, 177, 245, 174, 441, 703), (241, 571, 623, 573, 622, 572), (572, 621, 574, 241), (159, 406, 621, 572), (406, 34, 354, 621), (404, 622, 573, 156), (53, 327, 622, 404), (327, 159, 572, 622), (325, 623, 303, 37), (156, 573, 623, 325), (67, 275, 747), (430, 185, 428, 179, 585, 246, 178), (151, 39, 82, 239), (238, 599, 255, 600, 171, 145), (567, 625, 569, 237), (144, 402, 625, 567), (402, 41, 358, 625), (399, 626, 568, 141), (231, 552, 637, 554, 636, 553), (323, 144, 567, 626), (564, 627, 566, 236), (140, 398, 627, 564), (398, 42, 359, 627), (395, 628, 565, 137), (48, 321, 628, 395), (321, 140, 564, 628), (137, 565, 629, 318), (392, 630, 563, 135), (47, 317, 630, 392), (135, 563, 631, 314), (563, 235, 561, 631), (558, 632, 560, 234), (132, 391, 632, 558), (391, 25, 293, 632), (559, 234, 557, 634), (510, 659, 512, 218, 511, 660), (310, 635, 290, 20), (149, 675, 485, 207, 151, 51), (106, 31, 161, 470, 199), (387, 636, 554, 126), (79, 461, 196, 462, 94), (309, 637, 308, 43), (126, 554, 637, 309), (29, 350, 675, 149), (548, 549, 230), (243, 616, 342, 61), (546, 639, 547, 229), (60, 268, 639, 546), (268, 1, 371, 639), (60, 214, 104, 372, 1, 268), (60, 546, 640), (243, 107, 298, 617), (288, 535, 131, 312, 17), (98, 250, 249), (294, 26, 390, 641), (369, 642, 543, 101), (0, 368, 642, 369), (368, 100, 542, 642), (295, 643, 27), (101, 543, 643, 295), (543, 228, 541, 643), (125, 9, 92, 183, 424), (243, 61, 269, 3, 375, 107), (329, 686, 330, 54, 408, 724), (342, 644, 538, 61), (17, 312, 644, 342), (312, 131, 537, 644), (269, 645, 273, 3), (61, 538, 645, 269), (538, 227, 536, 645), (50, 254, 238, 145), (531, 646, 533, 225), (68, 276, 646, 531), (276, 7, 277, 646), (347, 68, 531, 647), (506, 86, 278, 70, 217), (148, 239, 118, 40), (528, 224, 527, 648), (376, 649, 526, 108), (4, 377, 649, 376), (377, 109, 525, 649), (68, 347, 345, 66, 274, 276), (346, 650, 523, 67), (23, 313, 650, 346), (313, 134, 522, 650), (94, 462, 689, 332, 20, 290), (523, 222, 110, 275, 67), (519, 651, 521, 221), (512, 108, 299, 33, 733), (366, 652, 520, 97), (97, 520, 653, 292), (520, 221, 518, 653), (516, 654, 517, 220), (136, 394, 654, 516), (394, 47, 392, 654), (42, 316, 655, 359), (316, 136, 516, 655), (172, 190, 81, 38, 116, 189), (769, 813, 24), (91, 289, 656, 514), (289, 18, 393, 656), (362, 91, 514, 657), (305, 658, 316, 42), (120, 515, 658, 305), (515, 219, 513, 658), (62, 270, 659, 510), (270, 4, 376, 659), (190, 170, 21, 681, 474, 95), (18, 343, 660, 393), (343, 62, 510, 660), (213, 493, 143, 640, 127, 549), (511, 218, 509, 661), (139, 397, 662, 507), (397, 48, 395, 662), (503, 663, 505, 216), (102, 296, 663, 503), (296, 28, 396, 663), (368, 664, 504, 100), (0, 370, 664, 368), (370, 102, 503, 664), (294, 665, 320, 26), (100, 504, 665, 294), (504, 216, 502, 665), (499, 666, 501, 215), (279, 8, 384, 666), (396, 667, 500, 138), (319, 668, 321, 48), (138, 500, 668, 319), (500, 215, 498, 668), (496, 669, 497, 214), (507, 217, 70, 26, 320, 139), (409, 36, 356, 162), (418, 58, 703, 439, 176), (780, 824, 98), (490, 670, 492, 212), (121, 385, 670, 490), (385, 16, 383, 670), (322, 671, 323, 49), (142, 491, 671, 322), (491, 212, 489, 671), (524, 223, 525, 109, 133), (148, 40, 153, 728, 482, 205, 83, 209, 487, 672), (336, 168, 416, 694, 193, 451, 695), (150, 672, 487), (51, 151, 239, 148, 403), (517, 135, 314, 175, 437, 187, 435, 87, 220), (206, 152, 31, 106, 484), (371, 674, 103), (1, 372, 674, 371), (372, 104, 486, 674), (369, 101, 455, 194, 453, 102, 370, 0), (350, 72, 485, 675), (509, 562, 630, 317, 661), (271, 676, 374, 2), (63, 676, 271), (492, 119, 304, 41, 402, 144, 489, 212), (478, 678, 480, 203), (158, 405, 678, 478), (405, 53, 404, 678), (356, 679, 479, 78), (36, 679, 356), (283, 680, 284, 14), (78, 479, 680, 283), (479, 203, 477, 680), (474, 681, 476, 202), (380, 682, 475, 113), (11, 364, 682, 380), (364, 95, 474, 682), (326, 683, 327, 53), (147, 211, 82, 39, 117, 210), (201, 472, 683), (200, 684, 471), (408, 54, 407, 684), (15, 481, 204, 118, 239, 82), (2, 374, 373), (105, 199, 469, 30, 297), (21, 597, 253, 596, 607, 201, 683, 326, 157), (161, 467, 686, 329), (467, 198, 466, 686), (344, 687, 464, 65), (20, 332, 687, 344), (164, 55, 410, 163, 465, 197, 687, 332), (273, 688, 375, 3), (65, 464, 688, 273), (464, 197, 463, 688), (506, 732, 318, 400, 494, 86), (208, 149, 51, 403, 672, 150), (462, 196, 460, 689), (457, 690, 459, 195), (114, 381, 690, 457), (381, 14, 379, 690), (411, 691, 458), (302, 114, 457, 691), (55, 692, 333), (458, 195, 456, 692), (633, 559, 529, 133, 109, 347, 647, 532), (413, 693, 454), (28, 296, 693, 413), (296, 102, 453, 693), (193, 694, 452), (355, 695, 451, 77), (35, 336, 695, 355), (282, 696, 365, 12), (77, 451, 696, 282), (451, 193, 450, 696), (447, 697, 449, 192), (80, 357, 697, 447), (357, 37, 415, 697), (379, 698, 448, 112), (14, 284, 698, 379), (284, 80, 447, 698), (301, 699, 336, 35), (112, 448, 699, 301), (448, 192, 446, 699), (443, 700, 445, 191), (115, 382, 700, 443), (382, 13, 367, 700), (415, 701, 444, 167), (37, 303, 701, 415), (303, 115, 443, 701), (335, 702, 337, 56), (167, 444, 702, 335), (444, 191, 442, 702), (170, 190, 172, 57), (772, 794, 262), (82, 211, 189, 116, 15), (439, 703, 441, 188), (358, 704, 440, 84), (41, 340, 704, 358), (340, 176, 439, 704), (285, 705, 363, 10), (84, 440, 705, 285), (440, 188, 438, 705), (383, 706, 436, 119), (16, 286, 706, 383), (286, 87, 435, 706), (304, 707, 340, 41), (119, 436, 707, 304), (436, 187, 434, 707), (57, 338, 602, 170), (231, 71, 9, 125, 552), (9, 83, 205, 483, 92), (429, 708, 431, 185), (122, 386, 708, 429), (386, 13, 281, 708), (306, 122, 429, 709), (411, 458, 692, 55, 164, 460, 196, 461), (90, 361, 710, 426), (361, 43, 421, 710), (70, 278, 540, 129, 390, 26), (421, 711, 425, 181), (43, 308, 711, 421), (308, 125, 424, 711), (181, 425, 712, 341), (240, 81, 11, 380, 685, 73, 570), (427, 181, 341, 713), (152, 624, 351, 31), (428, 714, 420, 179), (185, 431, 714, 428), (431, 76, 354, 714), (432, 715, 419, 177), (186, 433, 715, 432), (433, 97, 292, 715), (434, 716, 418, 176), (187, 437, 716, 434), (437, 175, 339, 716), (188, 441, 717, 438), (226, 89, 233, 130, 46, 311, 534), (442, 718, 417, 169), (191, 445, 718, 442), (445, 99, 293, 718), (446, 719, 416, 168), (192, 449, 719, 446), (449, 167, 335, 719), (450, 720, 291, 96), (193, 452, 720, 450), (452, 166, 334, 720), (194, 455, 721), (455, 101, 295, 721), (456, 722, 412, 165), (195, 459, 722, 456), (459, 112, 301, 722), (463, 723, 298, 107), (197, 465, 723, 463), (465, 163, 331, 723), (73, 685, 468, 198), (735, 251, 110, 222, 522, 134, 518), (199, 470, 724, 469), (470, 161, 329, 724), (287, 88, 360, 651, 519, 652), (471, 160, 328, 725), (472, 406, 159), (178, 246, 248, 24), (473, 726, 405, 158), (202, 476, 726, 473), (476, 157, 326, 726), (477, 727, 357, 80), (203, 480, 727, 477), (480, 156, 325, 727), (482, 728, 154), (153, 324, 728), (64, 252, 146, 19), (210, 146, 50, 147), (211, 145, 171, 189), (213, 495, 729, 493), (495, 142, 322, 729), (507, 662, 395, 137, 508, 217), (498, 730, 398, 140), (215, 501, 730, 498), (501, 120, 305, 730), (502, 731, 397, 139), (216, 505, 731, 502), (505, 138, 319, 731), (217, 508, 732, 506), (508, 137, 318, 732), (218, 512, 733, 509), (513, 734, 394, 136), (219, 734, 513), (130, 233, 556, 635, 310), (221, 521, 735, 518), (527, 736, 360, 88), (224, 529, 736, 527), (530, 737, 391, 132), (225, 533, 737, 530), (533, 69, 348, 737), (536, 738, 344, 65), (227, 539, 738, 536), (539, 130, 310, 738), (110, 854, 833, 5, 275), (374, 106, 199, 105, 373), (123, 548, 230), (10, 363, 93, 210, 117), (550, 740, 361, 90), (551, 126, 309, 740), (16, 385, 121, 236, 566, 85), (560, 99, 367, 741), (569, 84, 285, 742), (571, 743, 382, 115), (241, 574, 743, 571), (574, 76, 281, 743), (575, 744, 381, 114), (576, 744, 575), (576, 78, 283, 744), (577, 745, 280, 74), (242, 580, 745, 577), (580, 77, 282, 745), (19, 146, 210, 93, 438, 717), (401, 49, 323, 626, 399, 669), (584, 69, 277, 746), (90, 426, 226, 124, 232, 550), (827, 783, 262), (388, 44, 128, 553, 636, 387, 638), (587, 748, 373, 105), (247, 588, 748, 587), (588, 63, 271, 748), (307, 534, 311, 535, 288, 349, 545, 389, 555), (524, 133, 529, 224, 528, 353, 33, 299), (761, 816, 262), (257, 750, 754, 266), (267, 755, 751, 262), (783, 805, 262), (263, 752, 755, 267), (266, 754, 752, 263), (791, 261, 825), (814, 264, 789, 759), (803, 767, 811), (814, 770, 264), (792, 260, 828), (766, 810, 824, 780), (815, 760, 783, 827, 813, 769), (795, 593, 790), (772, 816, 782, 826), (787, 763, 807, 809), (776, 812, 757, 786, 830, 798), (809, 807, 785, 762, 817, 765), (804, 782, 761, 805), (797, 775, 823), (823, 595, 797), (820, 765, 817, 773, 768, 812), (779, 819, 764), (784, 806, 264), (830, 604, 798), (777, 821, 780, 802), (803, 759, 789, 767), (780, 821, 766), (764, 808, 801, 779), (754, 853, 859, 752), (795, 790, 768, 773), (811, 756, 781, 803), (831, 603, 796), (774, 818, 831), (831, 796, 774), (823, 775, 819, 779), (785, 829, 762), (756, 800, 781), (800, 778, 781), (820, 812, 776), (822, 592, 793), (791, 825, 781, 778, 822, 793, 771, 769), (799, 777, 802), (788, 832, 824), (758, 827, 753, 799, 802), (770, 792, 828, 784, 264), (827, 758, 813), (808, 786, 757, 801), (818, 763, 787, 831), (826, 265, 794), (794, 772, 826), (810, 788, 824), (782, 816, 761), (760, 804, 805, 783), (829, 264, 806, 762), (771, 815, 769), (790, 593, 591), (779, 801, 591, 258, 609), (609, 595, 823), (823, 779, 609), (801, 757, 591), (812, 768, 591), (790, 591, 768), (481, 15, 116), (812, 591, 757), (38, 155, 204, 481, 116), (844, 848, 832), (752, 859, 838, 755), (594, 826, 782), (793, 605, 771), (760, 815, 594), (595, 256, 797), (594, 804, 760), (594, 815, 771, 605), (830, 786, 601), (808, 764, 601), (819, 775, 256), (797, 256, 775), (601, 786, 808), (604, 601, 798), (601, 764, 819, 256), (831, 787, 173), (809, 765, 173), (796, 603, 605), (798, 601, 776), (173, 787, 809), (605, 592, 822), (776, 601, 173, 820), (822, 778, 605), (800, 756, 605), (789, 785, 807, 767), (789, 264, 829), (261, 24, 825), (789, 829, 785), (756, 811, 605), (605, 778, 800), (774, 796, 605), (807, 763, 605, 811, 767), (818, 774, 605), (605, 763, 818), (248, 260, 792), (770, 814, 24), (825, 24, 781), (814, 759, 24), (781, 24, 803), (762, 806, 259), (770, 24, 248, 792), (849, 843, 250, 98, 824), (817, 762, 259), (795, 773, 259), (260, 259, 828), (784, 828, 259), (773, 817, 259), (593, 795, 259, 591), (788, 810, 751), (739, 547, 103), (799, 751, 777), (766, 821, 751), (777, 751, 821), (607, 378, 111), (832, 848, 850, 851, 852, 849, 824), (346, 67, 747, 245, 177, 419, 23), (208, 150, 673, 739, 103, 674, 486), (406, 472, 201, 607, 111, 300, 34), (278, 86, 494, 213, 548, 123, 540), (616, 243, 617), (270, 62, 377, 4), (802, 780, 98), (266, 263, 254, 252), (549, 548, 213), (352, 74, 617, 32), (279, 28, 413), (12, 454, 194, 721, 27, 349, 288, 17, 616, 617, 74, 280), (91, 362, 8), (454, 12, 365, 96, 291, 347, 109, 377, 62, 343, 289, 91, 8, 279, 413), (736, 634, 306, 360), (791, 769, 24), (63, 588, 610), (75, 366, 97, 433, 186, 561, 235), (36, 409, 468), (343, 18, 289), (22, 345, 347, 291), (576, 575, 302, 328, 160, 407, 54, 330, 162, 356), (753, 827, 262, 751), (684, 200, 30, 469, 724, 408), (63, 610, 677, 154, 206, 484, 676), (113, 475, 202, 473, 158, 478, 679, 36, 468), (758, 802, 98), (274, 7, 276), (24, 813, 758, 98), (238, 254, 263, 267, 262, 265, 594, 599), (832, 788, 751, 844), (89, 184, 30, 200, 79, 94, 556, 233), (24, 261, 791), (180, 611, 30, 184), (805, 761, 262), (33, 353, 75, 235, 562, 509, 733), (528, 75, 353), (736, 529, 559, 634), (265, 262, 794), (709, 430, 178, 24, 98, 249, 251, 735, 521, 651, 360, 306), (772, 262, 816), (839, 843, 845, 842), (842, 845, 846, 841), (841, 846, 847, 840), (840, 847, 844, 838), (854, 858, 860, 857), (857, 860, 861, 856), (856, 861, 862, 855), (855, 862, 859, 853), (858, 839, 842, 860), (860, 842, 841, 861), (861, 841, 840, 862), (862, 840, 838, 859), (843, 849, 852, 845), (845, 852, 851, 846), (846, 851, 850, 847), (847, 850, 848, 844), (833, 854, 857, 835), (835, 857, 856, 836), (836, 856, 855, 837), (837, 855, 853, 834), (64, 272, 5, 833, 835, 836, 837, 834, 750, 257)])
me_cube.polygons.foreach_set('use_smooth', [True] * 764)
me_cube.materials.append(mat_material)
me_cube.use_remesh_preserve_volume = False
me_cube.use_remesh_preserve_attributes = False
me_cube.use_mirror_vertex_groups = False
me_cube.update()

# ---- objects
ob_camera = bpy.data.objects.new('Camera', cam_camera)
ob_cube_001 = bpy.data.objects.new('Cube.001', me_cube_001)
ob_plane = bpy.data.objects.new('Plane', me_plane)
ob_cube = bpy.data.objects.new('Cube', me_cube)
_N = mat_material.node_tree.nodes; _L = mat_material.node_tree.links
n0 = _N.new('ShaderNodeBsdfDiffuse'); n0.name = 'Diffuse BSDF'; n0.location = (10, 300)
n0.inputs[0].default_value = (0.09084, 0.06967, 0.04825, 1.0)
n1 = _N.new('ShaderNodeHueSaturation'); n1.name = 'Hue Saturation Value'; n1.location = (349, 135)
n1.inputs[1].default_value = 0.0
n2 = _N.new('ShaderNodeBrightContrast'); n2.name = 'Bright/Contrast'; n2.location = (596, 218)
n3 = _N.new('ShaderNodeMath'); n3.name = 'Math'; n3.location = (782, 148)
n3.operation = 'MULTIPLY'
n3.inputs[1].default_value = 7.0
n4 = _N.new('ShaderNodeOutputMaterial'); n4.name = 'Material Output'; n4.location = (768, 375)
n5 = _N.new('ShaderNodeTexCoord'); n5.name = 'Texture Coordinate'; n5.location = (-557, 40)
n5.object = ob_cube
n6 = _N.new('ShaderNodeValToRGB'); n6.name = 'ColorRamp'; n6.location = (-6, 5)
while len(n6.color_ramp.elements) > 1: n6.color_ramp.elements.remove(n6.color_ramp.elements[-1])
n6.color_ramp.elements[0].position = 0.03182; n6.color_ramp.elements[0].color = (0.0, 0.0, 0.0, 1.0)
_e = n6.color_ramp.elements.new(0.9136); _e.color = (1.0, 1.0, 1.0, 1.0)
n7 = _N.new('ShaderNodeTexNoise'); n7.name = 'Noise Texture'; n7.location = (-268, 35)
n7.inputs[2].default_value = 2.5
n7.inputs[3].default_value = 5.0
n7.inputs[8].default_value = 0.15
n8 = _N.new('ShaderNodeDisplacement'); n8.name = 'Displacement'; n8.location = (0, 0)
n8.inputs[1].default_value = 0.0
n8.inputs[2].default_value = 0.1
_L.new(n0.outputs[0], n4.inputs[0])
_L.new(n7.outputs[1], n6.inputs[0])
_L.new(n1.outputs[0], n2.inputs[0])
_L.new(n2.outputs[0], n3.inputs[0])
_L.new(n6.outputs[0], n1.inputs[4])
_L.new(n5.outputs[0], n7.inputs[0])
_L.new(n3.outputs[0], n8.inputs[0])
_L.new(n8.outputs[0], n4.inputs[2])
n4.is_active_output = True

# ---- transforms, parenting, visibility, modifiers, constraints
ob_camera.location = (-0.3072, -17.3, 15.06)
ob_camera.rotation_euler = (1.197, 2.605e-06, -0.04141)
ob_camera.lineart.crease_threshold = 0.0
ob_cube_001.location = (0.3869, -4.111, 1.57)
ob_cube_001.rotation_euler = (-0.4047, -0.0, 0.0)
ob_cube_001.scale = (0.832, 0.8953, 1.598)
ob_cube_001.lineart.crease_threshold = 0.0
ob_plane.location = (-2.866, 9.611, 6.781)
ob_plane.rotation_euler = (1.496, -0.0, 0.0)
ob_plane.scale = (7.092, 8.969, 4.361)
ob_plane.lineart.crease_threshold = 0.0
_m = ob_plane.modifiers.new('Subsurf', 'SUBSURF')
_m.uv_smooth = 'PRESERVE_CORNERS'
_m.quality = 2
_m.levels = 0
_m.show_only_control_edges = False
ob_cube.location = (0.2028, -1.766, 4.741)
ob_cube.rotation_euler = (-0.1699, -0.0, 0.0)
ob_cube.scale = (4.235, 11.02, 1.706)
ob_cube.lock_rotations_4d = False
ob_cube.empty_display_type = 'ARROWS'
ob_cube.lineart.crease_threshold = 0.0

# ---- collection membership
col_collection_1.objects.link(ob_camera)
col_collection_1.objects.link(ob_cube_001)
col_collection_1.objects.link(ob_plane)
col_collection_1.objects.link(ob_cube)

# ---- scene / render settings (as saved in the file)
scene.camera = ob_camera
scene.frame_start = 1; scene.frame_end = 250; scene.frame_set(1)
scene.render.engine = 'CYCLES'
scene.render.resolution_percentage = 50
scene.render.dither_intensity = 0.0
scene.cycles.use_denoising = False
scene.cycles.samples = 10
scene.cycles.sampling_pattern = 'TABULATED_SOBOL'
scene.cycles.light_sampling_threshold = 0.0
scene.cycles.use_adaptive_sampling = False
scene.cycles.use_light_tree = False
scene.cycles.blur_glossy = 0.0
scene.cycles.pixel_filter_type = 'GAUSSIAN'
scene.cycles.sample_clamp_indirect = 0.0
scene.view_settings.view_transform = 'Standard'
bpy.context.view_layer.update()

# ---- added for rendering (the .blend has no usable light): sun
light_auto_sun = bpy.data.lights.new('AutoSun', 'SUN')
light_auto_sun.energy = 3.0
light_auto_sun.angle = 0.0523599
ob_auto_sun = bpy.data.objects.new('AutoSun', light_auto_sun)
scene.collection.objects.link(ob_auto_sun)
ob_auto_sun.rotation_euler = (0.872665, 0.174533, 0.523599)
bpy.context.view_layer.update()
